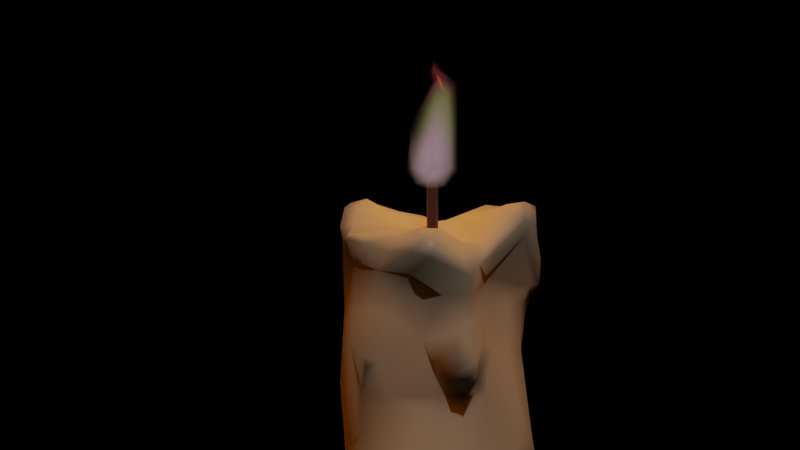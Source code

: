 # Source: mum_1.4.blend  (saved by Blender 2.80.75; exported with 4.5.12 LTS)
import bpy
from mathutils import Matrix  # noqa: F401  (used for matrix-valued properties, if any)

bpy.ops.wm.read_factory_settings(use_empty=True)
scene = bpy.context.scene
scene.name = 'Scene'

# ---- collections
col_collection = bpy.data.collections.new('Collection'); scene.collection.children.link(col_collection)

# ---- materials (node trees are filled in below, after node groups)
mat_material = bpy.data.materials.new('Material')
mat_material.alpha_threshold = 0.0
mat_material.line_color = (0.0, 0.0, 0.0, 1.0)
mat_material_004 = bpy.data.materials.new('Material.004')
mat_material_002 = bpy.data.materials.new('Material.002')

# ---- material node trees
mat_material.use_nodes = True; mat_material.node_tree.nodes.clear()
_N = mat_material.node_tree.nodes; _L = mat_material.node_tree.links
n0 = _N.new('ShaderNodeOutputMaterial'); n0.name = 'Material Output'; n0.location = (300, 300)
n1 = _N.new('ShaderNodeBsdfPrincipled'); n1.name = 'Principled BSDF'; n1.location = (10, 300)
n1.distribution = 'GGX'
n1.subsurface_method = 'BURLEY'
n1.inputs[0].default_value = (1.0, 0.9199, 0.7026, 1.0)
n1.inputs[2].default_value = 0.4
n1.inputs[3].default_value = 1.45
n1.inputs[27].default_value = (0.0, 0.0, 0.0, 1.0)
n1.inputs[28].default_value = 1.0
_L.new(n1.outputs[0], n0.inputs[0])
n0.is_active_output = True
mat_material_004.use_nodes = True; mat_material_004.node_tree.nodes.clear()
_N = mat_material_004.node_tree.nodes; _L = mat_material_004.node_tree.links
n0 = _N.new('ShaderNodeOutputMaterial'); n0.name = 'Material Output'; n0.location = (319, 300)
n1 = _N.new('ShaderNodeBsdfPrincipled'); n1.name = 'Principled BSDF'; n1.location = (29, 300)
n1.distribution = 'GGX'
n1.subsurface_method = 'BURLEY'
n1.inputs[0].default_value = (0.04746, 0.0346, 0.0778, 1.0)
n1.inputs[3].default_value = 1.45
n1.inputs[27].default_value = (0.0, 0.0, 0.0, 1.0)
n1.inputs[28].default_value = 1.0
_L.new(n1.outputs[0], n0.inputs[0])
n0.is_active_output = True
mat_material_002.use_nodes = True; mat_material_002.node_tree.nodes.clear()
_N = mat_material_002.node_tree.nodes; _L = mat_material_002.node_tree.links
n0 = _N.new('ShaderNodeEmission'); n0.name = 'Emission'; n0.location = (502, 344)
n1 = _N.new('ShaderNodeBsdfTransparent'); n1.name = 'Transparent BSDF'; n1.location = (533, 207)
n2 = _N.new('ShaderNodeValToRGB'); n2.name = 'ColorRamp'; n2.location = (175, 350)
while len(n2.color_ramp.elements) > 1: n2.color_ramp.elements.remove(n2.color_ramp.elements[-1])
n2.color_ramp.elements[0].position = 0.01761; n2.color_ramp.elements[0].color = (0.1251, 0.07746, 0.1349, 1.0)
_e = n2.color_ramp.elements.new(0.08803); _e.color = (1.0, 0.5998, 0.7061, 1.0)
_e = n2.color_ramp.elements.new(0.1549); _e.color = (0.677, 0.6435, 0.2638, 1.0)
_e = n2.color_ramp.elements.new(0.2218); _e.color = (0.5, 0.1211, 0.1482, 1.0)
_e = n2.color_ramp.elements.new(0.3134); _e.color = (1.0, 0.001225, 0.0, 1.0)
n3 = _N.new('ShaderNodeTexWave'); n3.name = 'Wave Texture'; n3.location = (-359, 297)
n3.bands_direction = 'DIAGONAL'
n3.rings_direction = 'SPHERICAL'
n3.wave_profile = 'SAW'
n3.inputs[1].default_value = 0.1
n3.inputs[2].default_value = -6.55
n3.inputs[4].default_value = -0.2
n4 = _N.new('ShaderNodeMapping'); n4.name = 'Mapping'; n4.location = (-105, 304)
n4.inputs[3].default_value = (0.7, 3.3, -0.7)
n5 = _N.new('ShaderNodeOutputMaterial'); n5.name = 'Material Output'; n5.location = (1242, 351)
n6 = _N.new('ShaderNodeMixShader'); n6.name = 'Mix Shader'; n6.location = (754, 350)
n7 = _N.new('ShaderNodeBsdfTransparent'); n7.name = 'Transparent BSDF.001'; n7.location = (773, 213)
n8 = _N.new('ShaderNodeVolumeScatter'); n8.name = 'Volume Scatter'; n8.location = (993, 222)
n8.width = 140
n8.inputs[0].default_value = (0.8, 0.451, 0.2806, 1.0)
n8.inputs[1].default_value = 0.1
n9 = _N.new('ShaderNodeMixShader'); n9.name = 'Mix Shader.001'; n9.location = (974, 352)
n10 = _N.new('ShaderNodeLayerWeight'); n10.name = 'Layer Weight'; n10.location = (470, 484)
n10.inputs[0].default_value = 0.85
n11 = _N.new('ShaderNodeLayerWeight'); n11.name = 'Layer Weight.001'; n11.location = (747, 494)
n11.inputs[0].default_value = 0.9
_L.new(n3.outputs[1], n4.inputs[0])
_L.new(n2.outputs[0], n0.inputs[0])
_L.new(n0.outputs[0], n6.inputs[1])
_L.new(n6.outputs[0], n9.inputs[1])
_L.new(n1.outputs[0], n6.inputs[2])
_L.new(n4.outputs[0], n2.inputs[0])
_L.new(n10.outputs[1], n6.inputs[0])
_L.new(n9.outputs[0], n5.inputs[0])
_L.new(n7.outputs[0], n9.inputs[2])
_L.new(n11.outputs[0], n9.inputs[0])
n5.is_active_output = True

# ---- world
world_world = bpy.data.worlds.new('World'); scene.world = world_world
world_world.use_nodes = True; world_world.node_tree.nodes.clear()
_N = world_world.node_tree.nodes; _L = world_world.node_tree.links
n0 = _N.new('ShaderNodeOutputWorld'); n0.name = 'World Output'; n0.location = (300, 300)
n1 = _N.new('ShaderNodeBackground'); n1.name = 'Background'; n1.location = (10, 300)
n1.inputs[0].default_value = (0.0, 0.0, 0.0, 1.0)
_L.new(n1.outputs[0], n0.inputs[0])
n0.is_active_output = True
world_world.color = (0.05088, 0.05088, 0.05088)
world_world.use_sun_shadow = False
world_world.sun_shadow_jitter_overblur = 0.0

# ---- cameras
cam_camera = bpy.data.cameras.new('Camera')
cam_camera.clip_end = 100.0
cam_camera.ortho_scale = 7.314

# ---- lights
light_sun = bpy.data.lights.new('Sun', 'SUN')
light_sun.transmission_factor = 0.0
light_sun.energy = 0.34
light_sun.shadow_soft_size = 0.125
light_point = bpy.data.lights.new('Point', 'POINT')
light_point.color = (0.5781, 0.1599, 0.0)
light_point.transmission_factor = 0.0
light_point.energy = 1000.0
light_point.shadow_soft_size = 4.75
light_point.shadow_maximum_resolution = 0.006
light_point.use_absolute_resolution = True

# ---- meshes
me_cube = bpy.data.meshes.new('Cube')
me_cube.from_pydata([(0.07837, 0.8527, 3.85), (0.6568, 0.09018, -2.56), (0.4486, 0.196, -3.214), (0.2209, 0.5097, -3.239), (0.3234, 0.6817, -2.608), (-0.6556, 0.3764, 2.654), (-0.6436, 0.3405, -1.438), (-0.3946, 0.6595, 2.72), (-0.7129, 0.01539, 0.5481), (-0.6071, 0.4598, 1.36), (-0.4249, 0.6971, -3.083), (-0.5264, 0.5258, -1.904), (-0.4288, 0.6223, -1.105), (-0.07239, 0.7429, -1.259), (0.6184, -0.2058, -2.561), (0.5361, 0.5124, -1.523), (0.5048, 0.5271, -1.064), (0.4894, -0.4054, -2.428), (0.03663, 0.8854, 4.079), (-0.03144, -0.6097, -0.4364), (0.2228, -0.5559, -0.8374), (0.7186, -0.02596, 0.4698), (0.6633, -0.2557, 0.4548), (0.3559, 0.6196, 4.377), (-0.6613, 0.1197, -2.077), (-0.2474, 0.7244, -1.081), (0.2155, 0.7087, -1.28), (0.6702, -0.315, 1.707), (0.6327, 0.3822, 0.2178), (0.5802, 0.4631, 0.3358), (0.1191, 0.7163, 0.8682), (-0.51, 0.439, -3.25), (-0.6344, -0.2929, 0.3999), (-0.5553, -0.4702, 0.9975), (-0.7159, 0.006506, 2.965), (0.4582, -0.5675, 2.963), (-0.1553, 0.7266, 3.334), (0.1422, 0.6853, 3.36), (-0.0467, 0.7535, 3.617), (0.6245, -0.3403, 3.51), (0.5436, -0.4913, 3.555), (0.1363, 0.7074, 3.675), (-0.2087, 0.2587, 4.489), (-0.2877, 0.09486, 4.364), (-0.4523, 0.3916, 4.589), (-0.3858, -0.2638, 4.576), (-0.4997, -0.569, 4.341), (0.2954, 0.5823, 3.672), (0.8653, -0.2018, 3.946), (0.05737, -0.4563, 4.45), (0.4798, -0.5648, 4.155), (0.3674, 0.1979, 4.138), (0.08309, -0.3199, 4.346), (0.5966, -0.4496, 3.854), (0.3134, -0.3078, 4.261), (0.3264, -0.1662, 4.251), (-0.1896, 0.7575, 3.835), (0.3321, -0.01925, 4.18), (0.7372, 0.03445, 3.637), (0.08395, 0.03668, 4.251), (-0.2859, 0.7619, 4.596), (0.9303, -0.02658, 3.946), (-0.26, -0.3377, 4.538), (0.1581, 0.4164, 4.403), (0.693, 0.2796, 3.651), (-0.2921, 0.7157, 4.101), (0.4791, 0.3531, 3.651), (0.7923, 0.2837, 3.137), (-0.3735, 0.05288, 4.487), (-0.3648, 0.791, 4.543), (-0.4208, 0.7337, 4.622), (-0.2145, 0.5501, 4.562), (0.4954, 0.5146, 4.156), (-0.6358, -0.2825, 4.441), (-0.3023, -0.54, 4.643), (-0.6885, 0.2565, 3.396), (0.8081, 0.1383, 3.024), (0.3559, 0.6423, 2.8), (-0.05179, -0.7027, 2.541), (-0.3528, 0.6724, 3.666), (0.2165, 0.7007, 2.363), (0.5318, 0.3711, 2.946), (0.3386, 0.6257, 1.767), (-0.4087, -0.6234, 2.256), (0.7065, 0.04216, 1.572), (0.8159, 0.2331, 3.016), (0.6961, 0.2736, 3.458), (0.4663, 0.3948, 3.841), (0.6439, -0.3153, 4.111), (-0.06733, -0.7451, 4.221), (-0.6222, 0.46, -3.168), (0.4085, -0.4746, -3.051), (-0.2184, -0.6876, -2.41), (0.5546, 0.6975, -2.969), (-0.5009, -0.4015, -2.385), (-0.08828, -0.4627, -2.941), (-0.2556, -0.5551, -2.712), (0.5888, -0.4276, -2.94), (-0.3355, -0.5892, -2.285), (0.3913, -0.802, -2.916), (0.5855, -0.6805, -2.903), (0.2728, -0.4623, -3.052), (-0.6079, -0.08292, -1.762), (0.6054, 0.5656, -3.038), (0.509, -0.7596, -2.912), (0.4889, -0.6018, -2.773), (-0.01559, -0.736, -2.357), (0.6663, -0.02659, 3.104), (-0.7209, 0.2203, 3.794), (0.1826, 0.03077, 4.114), (-0.2191, 0.01448, -3.307), (-0.583, 0.4748, 3.031), (-0.7044, -0.2217, 1.338), (-0.7265, 0.1423, 2.501), (-0.4612, -0.06836, 4.561), (-0.5137, -0.4827, -0.2995), (-0.5686, -0.2543, -0.8798), (-0.4989, -0.5051, 0.5988), (0.6883, -0.09298, 1.818), (-0.3809, -0.6693, 3.81), (-0.4229, -0.5694, 0.3162), (-0.2025, -0.6583, 0.9937), (-0.7392, 0.07891, 4.249), (-0.5713, 0.4762, 3.652), (-0.7502, -0.1219, 4.038), (-0.6679, 0.3559, 4.243), (0.6958, 0.2469, 1.161), (0.5409, 0.5117, -0.04899), (0.08053, 0.7332, -1.339), (0.6855, 0.2322, 1.903), (-0.6804, -0.04835, -1.417), (-0.7516, 0.05167, 0.9966), (0.3576, -0.7481, -2.818), (-0.3316, -0.02673, -3.268), (-0.714, -0.0007855, -2.589), (-0.5511, 0.1099, -3.261), (-0.1679, 0.7255, -2.777), (0.1803, 0.7481, -1.973), (-0.1921, 0.803, -0.5664), (-0.5921, 0.4055, -1.062), (0.5916, -0.1035, -1.918), (0.1299, 0.8401, -0.6478), (0.3035, 0.7167, -0.6175), (-0.0008858, 0.818, -0.6338), (0.09848, 0.8029, -0.5232), (-0.6484, 0.256, -0.9892), (0.1297, 0.799, -0.7059), (-0.4199, 0.6945, -0.3982), (0.1377, 0.7912, -0.1304), (0.1134, -0.6948, 1.888), (0.5804, -0.3915, 2.046), (-0.2556, 0.7183, 2.794), (0.6614, 0.005891, 2.178), (-0.3881, -0.5984, 4.56), (0.3043, -0.594, 2.211), (0.6205, -0.0994, 2.809), (0.1438, -0.6623, 2.218), (0.277, -0.7156, 3.373), (-0.337, -0.6673, 2.528), (0.1795, -0.6603, 0.8232), (0.6444, -0.3107, 1.638), (0.5919, -0.4112, 1.63), (0.4345, -0.5679, 1.646), (-0.07379, -0.6966, 1.387), (0.5548, -0.4736, 1.852), (0.6816, -0.1904, 1.177), (-0.1266, -0.7522, 3.073), (-0.6534, -0.3902, 3.346), (-0.5231, 0.5257, 4.494), (0.6376, -0.4525, 3.154), (0.6943, -0.3816, 3.984), (0.1185, 0.7945, 2.429), (-0.61, 0.4431, 4.363), (-0.7021, -0.03412, 4.382), (0.04305, 0.7658, 4.554), (0.3533, 0.5749, 3.207), (0.1251, 0.607, 4.508), (-0.2105, 0.8903, 4.582), (0.5968, 0.2268, 4.064), (0.2472, 0.7239, 4.205), (0.8965, -0.1094, 4.031), (-0.1545, 0.1226, 4.299), (-0.02939, 0.8733, 4.242), (-0.6163, -0.08316, 4.512), (0.5697, 0.3606, 3.337), (0.5919, 0.3964, 4.018), (0.106, 0.7816, 3.832), (0.6582, -0.1078, 3.306), (0.4916, 0.3803, 4.105), (-0.4083, 0.6313, 3.315), (0.008179, 0.7556, 2.744), (0.4854, 0.4255, 3.262), (0.7958, 0.2495, 3.77), (0.2007, -0.4088, 4.322), (-0.2581, 0.03256, 4.325), (-0.1043, 0.8772, 4.03), (0.3043, 0.3167, 4.169), (-0.39, 0.6808, 4.352), (-0.1834, 0.8249, 4.289), (0.2552, 0.01545, 4.082), (0.01062, 0.3348, 4.383), (0.5912, 0.4277, 3.974), (0.0604, -0.6194, 4.492), (-0.3284, 0.1342, 4.487), (-0.262, -0.187, 4.316), (0.0828, 0.2295, 4.178), (-0.07019, -0.01283, 4.322), (0.804, 0.1846, 3.898), (-0.4722, 0.1455, 4.444), (0.1241, -0.7596, 4.317), (0.9158, -0.06015, 3.884), (0.02704, -0.1163, 4.275), (0.232, -0.6324, 4.316), (0.1527, -0.7093, 4.071), (0.7475, -0.2087, 3.797), (0.1758, -0.04746, 4.161), (0.7618, -0.1472, 4.149), (0.5439, 0.04842, 4.198), (-0.09586, -0.5456, 4.61), (0.3821, -0.6353, 3.576), (0.3644, -0.704, 4.161), (0.3596, -0.6845, 4.194), (0.6518, -0.3089, 3.667), (0.1302, -0.7143, 3.602), (0.3567, -0.6354, 3.977), (0.3343, 0.723, 4.327), (-0.051, -0.7298, 4.523), (-0.4721, 0.5779, 4.643), (-0.3082, -0.6876, 4.35), (-0.2372, -0.6879, 4.613), (-0.1616, -0.2592, 4.295), (-0.458, -0.4677, 4.567), (-0.6237, 0.2202, 4.363), (-0.3469, -0.1859, 4.515), (-0.542, -0.196, 4.555), (-0.3217, -0.04836, 4.366), (-0.6225, -0.4612, 3.973), (-0.6025, -0.4404, 4.366), (-0.3775, 0.4826, 4.637), (-0.0741, 0.2415, 4.285), (0.1765, 0.1872, 4.126), (0.691, 0.1522, 2.977), (0.7755, 0.0008072, 4.122), (0.5701, -0.5546, 4.074), (0.5785, -0.5679, 3.201), (-0.04015, 0.3944, 4.468), (-0.7153, -0.255, 4.224), (0.7406, 0.3173, 3.873), (-0.4991, 0.5712, 4.339), (-0.7482, 0.07051, 3.682), (0.232, 0.7485, 2.614), (0.6576, 0.2853, 3.003), (0.2682, -0.6514, 1.961), (0.6366, 0.06431, 2.904), (-0.1967, -0.7265, 3.685), (0.4465, -0.659, 3.326), (0.6073, 0.1743, 2.728), (0.63, -0.2158, 2.565), (0.3267, -0.5846, 2.62), (0.5879, -0.5268, 3.118), (0.3963, 0.6045, 2.533), (0.5545, -0.3619, 2.697), (-0.1075, -0.7043, 2.153), (0.5023, -0.1785, 4.191), (-0.3411, -0.7041, 3.119), (0.6381, -0.4072, 1.722), (0.5502, -0.3792, 2.214), (-0.5033, -0.5656, 2.426), (-0.3313, -0.6539, 1.677), (-0.6728, -0.2868, 2.084), (0.7218, 0.104, 1.197), (-0.6456, -0.377, 2.735), (0.6378, -0.2875, 0.9356), (-0.4004, -0.5919, 1.074), (-0.5862, -0.4435, 2.016), (-0.7306, -0.009986, 1.619), (-0.4923, -0.5871, 2.88), (-0.6968, -0.2159, 2.793), (-0.4561, -0.598, 1.493), (0.5164, 0.6201, 0.06013), (0.43, 0.637, 0.233), (0.4391, 0.6263, -0.01562), (0.6247, 0.3795, 0.7963), (0.4559, 0.568, 0.9725), (0.5947, 0.5674, 0.008969), (0.3011, 0.6956, 0.5207), (0.4547, -0.5071, 0.5245), (0.5333, -0.4455, 0.9591), (-0.4215, -0.4354, -0.7399), (-0.2786, -0.551, -0.6234), (0.5189, 0.5159, 2.032), (0.3165, 0.6497, 0.9026), (-0.03207, 0.6976, 1.565), (0.6627, 0.221, -0.00717), (0.4409, -0.4387, -0.1867), (0.3651, -0.4711, -0.8505), (0.6001, -0.2285, -0.2175), (0.5976, -0.1711, -0.8759), (-0.1135, -0.576, -1.026), (0.3401, -0.5276, -1.269), (0.3005, -0.5988, 0.357), (-0.3303, -0.6232, -0.1492), (0.1804, -0.5925, -0.2371), (0.1184, -0.5821, -0.7908), (-0.03729, -0.6782, 0.2414), (0.2943, -0.5404, -1.839), (0.5672, -0.2576, -1.203), (0.3476, -0.5027, -2.066), (-0.07373, -0.6295, -1.578), (0.478, -0.3319, -2.018), (0.6714, -0.313, -2.827), (0.5971, -0.1324, -2.355), (0.1791, -0.7249, -2.837), (0.1666, -0.6624, -2.161), (0.6157, 0.3797, 0.00405), (0.4798, 0.5655, -0.4451), (0.346, 0.6963, -0.8249), (0.6239, 0.002363, -0.769), (0.6239, 0.2293, -0.7241), (0.6084, 0.3133, -1.096), (0.599, 0.3223, -2.421), (0.3796, 0.6419, -1.136), (0.6679, 0.1636, -1.438), (0.658, -0.03501, -1.345), (0.6165, 0.3723, -1.564), (0.6209, 0.1263, -2.234), (-0.7442, 0.1487, -2.484), (0.4626, 0.6295, -2.813), (0.5484, 0.4496, -2.47), (-0.1168, 0.7795, -1.923), (0.7189, 0.3198, -2.953), (0.6819, 0.2083, -3.052), (-0.3358, 0.6923, -1.555), (0.7091, -0.03033, -3.011), (-0.66, 0.4759, -2.397), (-0.4385, 0.6031, 1.271), (-0.5289, 0.5471, 1.796), (-0.2432, 0.6783, 1.448), (-0.09509, 0.7372, 0.746), (-0.704, 0.2526, 1.516), (-0.6582, 0.3795, 0.6141), (-0.4512, 0.6182, 0.5597), (-0.7023, 0.306, 0.9223), (-0.6947, 0.2606, 0.561), (-0.09367, 0.797, -0.03171), (-0.3209, 0.7111, 0.3798), (-0.6833, 0.331, -0.4726), (-0.5784, 0.5343, -0.3698), (-0.661, -0.03228, -0.9258), (-0.6306, -0.1417, -1.25), (-0.6737, 0.0684, -1.154), (-0.005894, 0.7357, 2.196), (-0.3809, 0.6399, 2.506), (-0.1721, 0.7128, 2.275), (-0.1059, 0.7934, 2.369), (-0.6749, 0.3402, 1.982), (-0.723, -0.06294, 2.439), (-0.5426, 0.5406, 2.582), (-0.5216, -0.5778, 3.55), (-0.6254, -0.4045, 1.463), (-0.671, 0.289, 2.93), (0.5803, -0.3595, 2.893), (-0.6267, -0.2609, -0.4734), (-0.7222, 0.171, -0.3784), (0.7547, 0.2122, 3.641), (0.7479, 0.1514, 3.372), (0.6113, 0.2328, 2.905), (0.06154, 0.8534, 4.451), (0.5959, -0.4932, -2.86), (0.7289, -0.04692, -2.951), (0.4052, -0.6824, -3.028), (-0.437, -0.4339, -2.611), (0.2703, -0.7197, -2.71), (0.3884, -0.6139, -2.598), (-0.1088, -0.1858, -3.196), (0.4659, -0.2311, -3.121), (0.1144, -0.2923, -3.128), (0.8378, 0.2283, -2.976), (0.7501, 0.06826, -2.83), (0.587, -0.3061, -3.018), (-0.6118, 0.3371, -1.866), (-0.7009, 0.1577, -1.516), (0.7265, 0.2394, -2.84), (0.4699, 0.5606, -2.538), (-0.4339, 0.669, -2.343), (0.5618, 0.5444, -2.783), (0.4389, 0.6596, -3.027), (-0.514, -0.3626, -1.565), (0.4067, 0.6815, -2.982), (-0.2943, -0.546, -1.563), (0.09747, 0.7818, -3.031), (0.8158, 0.1632, -3.032), (0.5595, 0.464, -3.07), (0.6864, 0.582, -2.957), (-0.2252, 0.7562, -3.096), (-0.09275, -0.7023, -2.617), (-0.404, -0.4779, -1.834), (0.6496, 0.4189, -2.841), (-0.6744, 0.09443, -3.093), (-0.2525, 0.729, -3.188), (0.2795, -0.718, -2.969), (0.6806, 0.4031, -2.956), (-0.5387, -0.2721, -1.859), (-0.6641, 0.5018, -3.061), (-0.4398, 0.6486, -3.189), (-0.7373, 0.4204, -2.921), (-0.5111, 0.6268, -2.804), (0.09569, 0.7493, -2.713), (-0.2459, 0.5683, -3.264), (0.145, 0.6968, -3.136), (-0.7416, 0.308, -3.074), (0.05893, 0.3795, -3.308), (-0.6867, 0.2492, -3.184), (-0.5177, 0.2286, -3.288), (-0.725, 0.292, -2.376), (0.2316, 0.2332, -3.295), (-0.6379, 0.1329, -1.773), (0.5054, -0.6098, -3.021), (-0.6279, -0.1495, -2.671), (-0.3801, -0.4544, -1.187), (0.1427, -0.572, -2.955), (0.149, -0.6157, -1.681), (0.8452, 0.09102, -2.966), (-0.0003288, 0.7987, 3.766), (-0.03674, 0.8886, 3.875), (0.1334, 0.8253, 4.363)], [], [(198, 195, 65), (195, 18, 424), (18, 425, 179), (424, 18, 0), (408, 399, 3), (383, 385, 327), (2, 415, 3), (407, 390, 394), (415, 411, 3), (135, 110, 133), (3, 411, 408), (410, 412, 398), (413, 408, 411), (31, 408, 413), (383, 327, 4), (10, 403, 406), (404, 408, 31), (90, 31, 412), (405, 406, 403), (392, 401, 331), (4, 15, 383), (1, 325, 311), (105, 368, 373), (348, 363, 145), (112, 275, 131), (363, 348, 362), (189, 111, 123), (275, 356, 113), (163, 149, 262), (121, 268, 278), (360, 34, 75), (356, 34, 113), (112, 359, 269), (33, 273, 278), (7, 352, 357), (275, 113, 339), (5, 357, 355), (336, 352, 335), (354, 351, 353), (352, 354, 353), (337, 352, 353), (380, 381, 6), (348, 350, 349), (381, 145, 6), (139, 6, 145), (288, 419, 298), (116, 348, 349), (419, 116, 349), (419, 389, 308), (12, 6, 139), (34, 356, 277), (346, 139, 145), (145, 363, 346), (138, 147, 345), (273, 120, 121), (275, 112, 356), (121, 304, 163), (343, 347, 346), (347, 341, 147), (345, 147, 341), (341, 347, 340), (335, 341, 9), (341, 340, 9), (345, 335, 337), (336, 335, 9), (131, 339, 342), (338, 337, 292), (345, 341, 335), (380, 6, 11), (332, 11, 12), (11, 332, 384), (25, 332, 12), (13, 332, 25), (137, 4, 407), (269, 356, 112), (34, 360, 113), (339, 113, 355), (128, 137, 329), (26, 321, 137), (128, 13, 143), (13, 128, 329), (26, 143, 146), (120, 301, 121), (338, 30, 148), (353, 351, 337), (338, 148, 344), (292, 337, 351), (343, 363, 8), (13, 25, 138), (6, 12, 11), (359, 33, 278), (343, 340, 347), (354, 352, 7), (139, 346, 347), (339, 9, 342), (342, 340, 343), (337, 335, 352), (12, 347, 147), (141, 146, 143), (147, 138, 25), (355, 336, 9), (357, 352, 336), (12, 147, 25), (344, 138, 345), (113, 360, 5), (255, 244, 40), (219, 53, 224), (33, 117, 120), (270, 165, 21), (82, 291, 30), (142, 315, 316), (320, 322, 325), (325, 322, 140), (319, 15, 16), (319, 317, 322), (319, 16, 318), (315, 314, 16), (314, 315, 127), (316, 315, 16), (314, 318, 16), (325, 140, 311), (313, 373, 307), (17, 311, 309), (313, 106, 372), (309, 307, 17), (421, 308, 106), (313, 307, 305), (309, 140, 306), (308, 303, 298), (306, 307, 309), (317, 297, 323), (421, 305, 299), (303, 299, 20), (19, 298, 303), (19, 304, 301), (302, 19, 303), (120, 115, 301), (289, 19, 301), (20, 302, 303), (302, 304, 19), (165, 22, 21), (305, 307, 299), (47, 186, 87), (20, 299, 295), (295, 299, 306), (87, 186, 179), (282, 126, 28), (228, 153, 46), (402, 396, 387), (95, 312, 96), (200, 42, 239), (244, 39, 40), (343, 131, 342), (0, 423, 424), (245, 200, 63), (228, 119, 254), (225, 23, 72), (302, 300, 159), (226, 229, 228), (175, 37, 47), (159, 300, 286), (223, 224, 213), (223, 219, 224), (30, 285, 148), (29, 280, 283), (314, 127, 284), (284, 29, 28), (281, 284, 127), (284, 279, 280), (159, 162, 252), (161, 165, 84), (265, 161, 27), (160, 84, 118), (265, 162, 161), (7, 189, 151), (162, 164, 252), (78, 262, 156), (84, 160, 161), (235, 43, 203, 68), (222, 58, 214), (406, 394, 10), (148, 280, 281), (107, 187, 253), (285, 291, 283), (281, 127, 315), (32, 117, 33), (131, 32, 112), (255, 219, 157), (266, 261, 258), (78, 156, 258), (148, 285, 280), (167, 277, 271), (36, 37, 250), (210, 192, 61), (149, 163, 159), (287, 22, 272), (154, 252, 164), (362, 116, 288), (358, 167, 276), (314, 28, 293), (288, 115, 362), (124, 249, 34), (34, 249, 75), (348, 116, 362), (363, 32, 8), (32, 363, 362), (423, 0, 186), (288, 289, 301), (18, 179, 0), (321, 316, 16), (305, 421, 313), (121, 301, 304), (15, 321, 16), (307, 306, 299), (351, 82, 292), (186, 47, 41), (300, 294, 286), (291, 82, 283), (292, 82, 30), (290, 126, 282), (21, 126, 270), (91, 110, 375), (126, 21, 28), (293, 28, 21), (21, 22, 296), (272, 22, 165), (294, 306, 296), (302, 294, 300), (317, 318, 21), (22, 294, 296), (26, 316, 321), (142, 316, 146), (296, 317, 21), (146, 141, 142), (280, 285, 283), (20, 294, 302), (295, 306, 294), (89, 254, 213), (32, 131, 8), (234, 231, 45), (231, 73, 237), (218, 62, 74), (63, 200, 196), (239, 42, 43), (75, 108, 123), (283, 290, 282), (72, 23, 188), (141, 144, 142), (144, 148, 142), (144, 141, 143), (246, 73, 173), (227, 168, 44), (233, 68, 45), (236, 46, 237), (215, 57, 199), (114, 68, 208), (74, 45, 231), (40, 219, 255), (185, 188, 178), (344, 144, 143), (122, 173, 232), (226, 209, 202), (344, 148, 144), (188, 51, 178), (195, 198, 182), (199, 57, 51), (122, 124, 246), (259, 244, 35), (70, 197, 248), (182, 177, 367), (172, 168, 248), (174, 425, 367), (23, 174, 176), (69, 197, 70), (174, 177, 60), (60, 70, 71), (198, 197, 69), (263, 54, 50), (263, 216, 217), (248, 168, 70), (69, 177, 198), (248, 197, 65), (86, 184, 66), (225, 174, 23), (191, 175, 47), (198, 65, 197), (425, 182, 367), (217, 57, 263), (382, 1, 378), (193, 52, 49), (106, 313, 421), (170, 243, 53), (55, 54, 263), (324, 320, 328), (47, 87, 66), (221, 50, 54), (216, 180, 242), (193, 212, 54), (224, 243, 220), (96, 92, 371), (72, 201, 225), (281, 279, 284), (180, 170, 48), (28, 314, 284), (177, 69, 60), (382, 320, 1), (37, 36, 38), (187, 222, 39), (86, 67, 184), (404, 31, 90), (425, 174, 225), (399, 10, 394), (215, 109, 59), (108, 249, 124), (206, 230, 211), (52, 215, 211), (240, 59, 109), (181, 205, 239), (66, 191, 47), (200, 239, 205), (172, 232, 168), (206, 211, 59), (71, 245, 174), (63, 176, 245), (194, 235, 204), (206, 194, 204), (212, 221, 54), (89, 209, 226), (218, 202, 49), (229, 218, 74), (153, 231, 46), (393, 93, 385), (247, 64, 87), (416, 102, 381), (132, 99, 104), (92, 96, 395), (220, 221, 212), (220, 209, 213), (62, 233, 45), (175, 77, 250), (55, 52, 54), (223, 213, 254), (226, 218, 229), (80, 250, 260), (62, 218, 49), (108, 125, 123), (248, 79, 123), (125, 122, 172), (73, 231, 234), (169, 244, 259), (166, 157, 223), (365, 187, 107), (89, 228, 254), (122, 108, 124), (85, 251, 67), (43, 181, 239), (332, 329, 384), (188, 63, 196), (42, 200, 245), (172, 248, 125), (203, 208, 68), (196, 200, 205), (88, 180, 216), (192, 247, 207), (54, 52, 193), (123, 125, 248), (45, 114, 234), (196, 240, 51), (52, 57, 215), (253, 366, 241), (38, 36, 56), (201, 87, 179), (386, 103, 392), (65, 79, 248), (366, 253, 256), (152, 155, 257), (37, 175, 250), (256, 155, 152), (259, 35, 169), (78, 158, 262), (52, 211, 230), (201, 247, 87), (155, 261, 257), (35, 255, 258), (290, 81, 129), (251, 366, 81), (187, 39, 169), (196, 51, 188), (260, 250, 77), (365, 86, 364), (78, 166, 158), (154, 266, 258), (393, 103, 93), (190, 36, 250), (256, 152, 129), (24, 416, 380), (255, 35, 244), (110, 135, 413), (101, 400, 420), (380, 416, 381), (38, 423, 41), (171, 250, 80), (188, 185, 72), (57, 52, 55), (125, 108, 122), (232, 44, 168), (208, 173, 183), (205, 206, 59), (240, 109, 199), (191, 81, 77), (11, 384, 334), (122, 246, 173), (64, 192, 364), (201, 185, 247), (371, 398, 96), (187, 365, 58), (232, 172, 122), (190, 354, 151), (251, 184, 67), (266, 154, 164), (361, 253, 187), (82, 351, 80), (156, 262, 149), (287, 161, 162), (264, 166, 254), (35, 261, 361), (82, 80, 260), (258, 156, 154), (266, 150, 152), (27, 160, 118), (254, 166, 223), (164, 150, 266), (118, 152, 27), (194, 206, 181), (241, 76, 107), (42, 71, 238), (81, 366, 256), (158, 166, 264), (231, 153, 74), (152, 257, 266), (81, 256, 129), (253, 155, 256), (351, 171, 80), (169, 39, 244), (84, 129, 118), (274, 278, 268), (267, 158, 276), (190, 171, 354), (155, 361, 261), (264, 254, 119), (214, 53, 222), (78, 255, 157), (192, 210, 364), (67, 76, 85), (171, 190, 250), (264, 358, 276), (180, 88, 170), (214, 210, 53), (356, 269, 277), (210, 48, 53), (238, 44, 203), (238, 203, 42), (23, 63, 188), (271, 267, 276), (274, 83, 267), (84, 126, 129), (262, 268, 163), (268, 262, 83), (165, 270, 84), (271, 269, 274), (359, 274, 269), (274, 359, 278), (165, 161, 272), (83, 274, 268), (164, 265, 27), (167, 124, 277), (358, 119, 46), (67, 86, 365), (192, 207, 61), (48, 61, 180), (61, 48, 210), (364, 210, 58), (64, 364, 86), (192, 64, 247), (185, 178, 207), (185, 207, 247), (179, 225, 201), (179, 425, 225), (330, 382, 377), (415, 375, 110), (401, 397, 330), (396, 402, 94), (333, 375, 2), (419, 349, 387), (370, 91, 417), (91, 370, 101), (17, 373, 368), (397, 382, 330), (370, 104, 99), (420, 95, 101), (311, 17, 14), (333, 368, 97), (53, 48, 170), (17, 310, 14), (105, 100, 368), (91, 375, 379), (243, 50, 220), (330, 377, 391), (1, 320, 325), (91, 379, 97), (386, 392, 3), (379, 375, 333), (89, 213, 209), (10, 404, 403), (405, 326, 414), (374, 133, 110), (95, 374, 376), (103, 393, 401), (331, 330, 391), (94, 402, 134), (422, 378, 369), (236, 167, 358), (422, 377, 378), (397, 401, 393), (102, 416, 24), (400, 99, 312), (403, 90, 410), (333, 369, 310), (379, 333, 97), (124, 167, 246), (376, 110, 91), (24, 402, 102), (105, 373, 132), (95, 133, 374), (397, 393, 385), (397, 383, 328), (388, 390, 4), (99, 132, 312), (403, 404, 90), (136, 406, 384), (400, 312, 420), (31, 413, 412), (405, 403, 410), (2, 375, 415), (397, 320, 382), (136, 407, 394), (102, 387, 130), (380, 11, 334), (390, 409, 399), (418, 94, 134), (414, 334, 405), (326, 405, 410), (349, 130, 387), (422, 333, 391), (395, 106, 92), (372, 106, 312), (395, 312, 106), (411, 110, 413), (106, 308, 92), (372, 373, 313), (14, 378, 1), (320, 397, 328), (14, 310, 378), (383, 397, 385), (391, 333, 331), (369, 333, 422), (98, 92, 389), (422, 391, 377), (384, 406, 334), (38, 56, 423), (424, 56, 195), (424, 423, 56), (409, 386, 3), (392, 2, 3), (399, 409, 3), (413, 135, 412), (404, 399, 408), (368, 310, 17), (310, 368, 333), (331, 333, 2), (124, 34, 277), (111, 7, 357), (5, 360, 111), (7, 151, 354), (120, 273, 33), (336, 355, 357), (350, 381, 130), (145, 381, 350), (350, 130, 349), (145, 350, 348), (33, 359, 112), (8, 131, 343), (346, 363, 343), (345, 338, 344), (342, 9, 340), (339, 131, 275), (32, 33, 112), (136, 384, 329), (121, 278, 273), (13, 329, 332), (189, 79, 36), (328, 383, 15), (329, 137, 407), (111, 189, 7), (26, 137, 128), (137, 321, 4), (26, 128, 143), (322, 324, 319), (338, 345, 337), (351, 354, 171), (53, 219, 40), (13, 138, 143), (75, 123, 111), (355, 113, 5), (419, 288, 116), (111, 357, 5), (12, 139, 347), (138, 344, 143), (185, 201, 72), (355, 9, 339), (195, 56, 65), (178, 51, 217), (323, 140, 322), (15, 319, 324), (324, 322, 320), (322, 317, 323), (318, 317, 319), (293, 318, 314), (307, 373, 17), (308, 421, 303), (298, 419, 308), (303, 421, 299), (298, 19, 289), (288, 298, 289), (115, 288, 301), (304, 302, 159), (297, 306, 323), (153, 229, 74), (229, 153, 228), (226, 228, 89), (294, 22, 286), (246, 236, 237), (287, 286, 22), (338, 292, 30), (49, 202, 193), (29, 283, 282), (148, 281, 142), (28, 29, 282), (29, 284, 280), (287, 162, 286), (286, 162, 159), (252, 149, 159), (163, 304, 159), (27, 161, 160), (40, 39, 222), (129, 152, 118), (265, 164, 162), (53, 40, 222), (27, 152, 150), (32, 115, 120), (252, 156, 149), (115, 32, 362), (271, 276, 167), (360, 75, 111), (241, 251, 85), (120, 117, 32), (423, 186, 41), (324, 328, 15), (0, 179, 186), (425, 18, 182), (310, 369, 378), (21, 318, 293), (285, 30, 291), (146, 316, 26), (317, 296, 297), (20, 295, 294), (306, 297, 296), (46, 231, 237), (281, 315, 142), (49, 52, 230), (44, 208, 203), (183, 73, 234), (238, 71, 70), (364, 58, 365), (217, 242, 178), (199, 109, 215), (242, 217, 216), (238, 227, 44), (41, 37, 38), (70, 168, 227), (176, 63, 23), (227, 238, 70), (174, 60, 71), (195, 182, 18), (177, 182, 198), (309, 311, 140), (306, 140, 323), (61, 207, 242), (55, 263, 57), (249, 108, 75), (245, 176, 174), (50, 221, 220), (216, 263, 88), (243, 170, 88), (88, 50, 243), (212, 193, 202), (202, 209, 212), (53, 243, 224), (281, 280, 279), (387, 396, 389), (173, 73, 183), (81, 191, 251), (251, 191, 184), (242, 207, 178), (114, 45, 68), (62, 45, 74), (234, 114, 183), (204, 233, 62), (62, 230, 204), (203, 43, 42), (215, 59, 211), (235, 68, 204), (204, 230, 206), (173, 208, 232), (46, 119, 228), (418, 398, 371), (260, 77, 81), (387, 389, 419), (62, 49, 230), (68, 233, 204), (202, 218, 226), (79, 65, 56), (107, 253, 241), (208, 183, 114), (181, 206, 205), (79, 56, 36), (199, 51, 240), (43, 235, 194), (41, 47, 37), (236, 246, 167), (79, 189, 123), (194, 181, 43), (71, 42, 245), (240, 196, 205), (410, 90, 412), (87, 64, 66), (57, 217, 51), (64, 86, 66), (4, 321, 15), (361, 155, 253), (258, 261, 35), (36, 151, 189), (361, 187, 169), (166, 78, 157), (184, 191, 66), (102, 402, 387), (330, 331, 401), (372, 132, 373), (58, 222, 187), (4, 390, 407), (77, 175, 191), (290, 283, 82), (36, 190, 151), (4, 327, 388), (266, 257, 261), (255, 78, 258), (27, 150, 164), (126, 290, 129), (237, 73, 246), (290, 260, 81), (205, 59, 240), (82, 260, 290), (158, 83, 262), (156, 252, 154), (232, 208, 44), (158, 264, 276), (177, 174, 367), (169, 35, 361), (264, 119, 358), (236, 358, 46), (220, 212, 209), (219, 223, 157), (267, 83, 158), (161, 287, 272), (270, 126, 84), (271, 277, 269), (121, 163, 268), (271, 274, 267), (241, 366, 251), (214, 58, 210), (67, 365, 76), (85, 76, 241), (107, 76, 365), (135, 96, 398), (418, 371, 94), (374, 110, 376), (100, 105, 104), (14, 1, 311), (381, 102, 130), (2, 392, 331), (388, 93, 386), (105, 132, 104), (101, 376, 91), (213, 224, 220), (388, 409, 390), (96, 133, 95), (396, 94, 98), (88, 263, 50), (134, 410, 398), (98, 389, 396), (386, 93, 103), (96, 312, 395), (376, 101, 95), (388, 327, 93), (406, 405, 334), (96, 135, 133), (400, 101, 370), (402, 24, 326), (329, 407, 136), (242, 180, 61), (411, 415, 110), (400, 370, 99), (386, 409, 388), (414, 380, 334), (402, 326, 134), (134, 326, 410), (24, 380, 414), (103, 401, 392), (136, 394, 406), (412, 135, 398), (404, 10, 399), (97, 417, 91), (308, 389, 92), (414, 326, 24), (399, 394, 390), (418, 134, 398), (132, 372, 312), (312, 95, 420), (385, 93, 327), (94, 371, 92), (417, 97, 100), (92, 98, 94), (368, 100, 97), (378, 377, 382), (60, 69, 70), (104, 370, 417, 100)])
me_cube.polygons.foreach_set('use_smooth', [True] * 846)
_uv = me_cube.uv_layers.new(name='UVMap')
_uv.uv.foreach_set('vector', [0.0, 0.0, 0.0, 0.0, 0.0, 0.0, 0.0, 0.0, 0.0, 0.0, 0.0, 0.0, 0.0, 0.0, 0.0, 0.0, 0.0, 0.0, 0.0, 0.0, 0.0, 0.0, 0.0, 0.0, 0.0, 0.0, 0.0, 0.0, 0.0, 0.0, 0.0, 0.0, 0.0, 0.0, 0.0, 0.0, 0.0, 0.0, 0.0, 0.0, 0.0, 0.0, 0.0, 0.0, 0.0, 0.0, 0.0, 0.0, 0.0, 0.0, 0.0, 0.0, 0.0, 0.0, 0.0, 0.0, 0.0, 0.0, 0.0, 0.0, 0.0, 0.0, 0.0, 0.0, 0.0, 0.0, 0.0, 0.0, 0.0, 0.0, 0.0, 0.0, 0.0, 0.0, 0.0, 0.0, 0.0, 0.0, 0.0, 0.0, 0.0, 0.0, 0.0, 0.0, 0.0, 0.0, 0.0, 0.0, 0.0, 0.0, 0.0, 0.0, 0.0, 0.0, 0.0, 0.0, 0.0, 0.0, 0.0, 0.0, 0.0, 0.0, 0.0, 0.0, 0.0, 0.0, 0.0, 0.0, 0.0, 0.0, 0.0, 0.0, 0.0, 0.0, 0.0, 0.0, 0.0, 0.0, 0.0, 0.0, 0.0, 0.0, 0.0, 0.0, 0.0, 0.0, 0.0, 0.0, 0.0, 0.0, 0.0, 0.0, 0.0, 0.0, 0.0, 0.0, 0.0, 0.0, 0.0, 0.0, 0.0, 0.0, 0.0, 0.0, 0.0, 0.0, 0.0, 0.0, 0.0, 0.0, 0.0, 0.0, 0.0, 0.0, 0.0, 0.0, 0.0, 0.0, 0.0, 0.0, 0.0, 0.0, 0.0, 0.0, 0.0, 0.0, 0.0, 0.0, 0.0, 0.0, 0.0, 0.0, 0.0, 0.0, 0.0, 0.0, 0.0, 0.0, 0.0, 0.0, 0.0, 0.0, 0.0, 0.0, 0.0, 0.0, 0.0, 0.0, 0.0, 0.0, 0.0, 0.0, 0.0, 0.0, 0.0, 0.0, 0.0, 0.0, 0.0, 0.0, 0.0, 0.0, 0.0, 0.0, 0.0, 0.0, 0.0, 0.0, 0.0, 0.0, 0.0, 0.0, 0.0, 0.0, 0.0, 0.0, 0.0, 0.0, 0.0, 0.0, 0.0, 0.0, 0.0, 0.0, 0.0, 0.0, 0.0, 0.0, 0.0, 0.0, 0.0, 0.0, 0.0, 0.0, 0.0, 0.0, 0.0, 0.0, 0.0, 0.0, 0.0, 0.0, 0.0, 0.0, 0.0, 0.0, 0.0, 0.0, 0.0, 0.0, 0.0, 0.0, 0.0, 0.0, 0.0, 0.0, 0.0, 0.0, 0.0, 0.0, 0.0, 0.0, 0.0, 0.0, 0.0, 0.0, 0.0, 0.0, 0.0, 0.0, 0.0, 0.0, 0.0, 0.0, 0.0, 0.0, 0.0, 0.0, 0.0, 0.0, 0.0, 0.0, 0.0, 0.0, 0.0, 0.0, 0.0, 0.0, 0.0, 0.0, 0.0, 0.0, 0.0, 0.0, 0.0, 0.0, 0.0, 0.0, 0.0, 0.0, 0.0, 0.0, 0.0, 0.0, 0.0, 0.0, 0.0, 0.0, 0.0, 0.0, 0.0, 0.0, 0.0, 0.0, 0.0, 0.0, 0.0, 0.0, 0.0, 0.0, 0.0, 0.0, 0.0, 0.0, 0.0, 0.0, 0.0, 0.0, 0.0, 0.0, 0.0, 0.0, 0.0, 0.0, 0.0, 0.0, 0.0, 0.0, 0.0, 0.0, 0.0, 0.0, 0.0, 0.0, 0.0, 0.0, 0.0, 0.0, 0.0, 0.0, 0.0, 0.0, 0.0, 0.0, 0.0, 0.0, 0.0, 0.0, 0.0, 0.0, 0.0, 0.0, 0.0, 0.0, 0.0, 0.0, 0.0, 0.0, 0.0, 0.0, 0.0, 0.0, 0.0, 0.0, 0.0, 0.0, 0.0, 0.0, 0.0, 0.0, 0.0, 0.0, 0.0, 0.0, 0.0, 0.0, 0.0, 0.0, 0.0, 0.0, 0.0, 0.0, 0.0, 0.0, 0.0, 0.0, 0.0, 0.0, 0.0, 0.0, 0.0, 0.0, 0.0, 0.0, 0.0, 0.0, 0.0, 0.0, 0.0, 0.0, 0.0, 0.0, 0.0, 0.0, 0.0, 0.0, 0.0, 0.0, 0.0, 0.0, 0.0, 0.0, 0.0, 0.0, 0.0, 0.0, 0.0, 0.0, 0.0, 0.0, 0.0, 0.0, 0.0, 0.0, 0.0, 0.0, 0.0, 0.0, 0.0, 0.0, 0.0, 0.0, 0.0, 0.0, 0.0, 0.0, 0.0, 0.0, 0.0, 0.0, 0.0, 0.0, 0.0, 0.0, 0.0, 0.0, 0.0, 0.0, 0.0, 0.0, 0.0, 0.0, 0.0, 0.0, 0.0, 0.0, 0.0, 0.0, 0.0, 0.0, 0.0, 0.0, 0.0, 0.0, 0.0, 0.0, 0.0, 0.0, 0.0, 0.0, 0.0, 0.0, 0.0, 0.0, 0.0, 0.0, 0.0, 0.0, 0.0, 0.0, 0.0, 0.0, 0.0, 0.0, 0.0, 0.0, 0.0, 0.0, 0.0, 0.0, 0.0, 0.0, 0.0, 0.0, 0.0, 0.0, 0.0, 0.0, 0.0, 0.0, 0.0, 0.0, 0.0, 0.0, 0.0, 0.0, 0.0, 0.0, 0.0, 0.0, 0.0, 0.0, 0.0, 0.0, 0.0, 0.0, 0.0, 0.0, 0.0, 0.0, 0.0, 0.0, 0.0, 0.0, 0.0, 0.0, 0.0, 0.0, 0.0, 0.0, 0.0, 0.0, 0.0, 0.0, 0.0, 0.0, 0.0, 0.0, 0.0, 0.0, 0.0, 0.0, 0.0, 0.0, 0.0, 0.0, 0.0, 0.0, 0.0, 0.0, 0.0, 0.0, 0.0, 0.0, 0.0, 0.0, 0.0, 0.0, 0.0, 0.0, 0.0, 0.0, 0.0, 0.0, 0.0, 0.0, 0.0, 0.0, 0.0, 0.0, 0.0, 0.0, 0.0, 0.0, 0.0, 0.0, 0.0, 0.0, 0.0, 0.0, 0.0, 0.0, 0.0, 0.0, 0.0, 0.0, 0.0, 0.0, 0.0, 0.0, 0.0, 0.0, 0.0, 0.0, 0.0, 0.0, 0.0, 0.0, 0.0, 0.0, 0.0, 0.0, 0.0, 0.0, 0.0, 0.0, 0.0, 0.0, 0.0, 0.0, 0.0, 0.0, 0.0, 0.0, 0.0, 0.0, 0.0, 0.0, 0.0, 0.0, 0.0, 0.0, 0.0, 0.0, 0.0, 0.0, 0.0, 0.0, 0.0, 0.0, 0.0, 0.0, 0.0, 0.0, 0.0, 0.0, 0.0, 0.0, 0.0, 0.0, 0.0, 0.0, 0.0, 0.0, 0.0, 0.0, 0.0, 0.0, 0.0, 0.0, 0.0, 0.0, 0.0, 0.0, 0.0, 0.0, 0.0, 0.0, 0.0, 0.0, 0.0, 0.0, 0.0, 0.0, 0.0, 0.0, 0.0, 0.0, 0.0, 0.0, 0.0, 0.0, 0.0, 0.0, 0.0, 0.0, 0.0, 0.0, 0.0, 0.0, 0.0, 0.0, 0.0, 0.0, 0.0, 0.0, 0.0, 0.0, 0.0, 0.0, 0.0, 0.0, 0.0, 0.0, 0.0, 0.0, 0.0, 0.0, 0.0, 0.0, 0.0, 0.0, 0.0, 0.0, 0.0, 0.0, 0.0, 0.0, 0.0, 0.0, 0.0, 0.0, 0.0, 0.0, 0.0, 0.0, 0.0, 0.0, 0.0, 0.0, 0.0, 0.0, 0.0, 0.0, 0.0, 0.0, 0.0, 0.0, 0.0, 0.0, 0.0, 0.0, 0.0, 0.0, 0.0, 0.0, 0.0, 0.0, 0.0, 0.0, 0.0, 0.0, 0.0, 0.0, 0.0, 0.0, 0.0, 0.0, 0.0, 0.0, 0.0, 0.0, 0.0, 0.0, 0.0, 0.0, 0.0, 0.0, 0.0, 0.0, 0.0, 0.0, 0.0, 0.0, 0.0, 0.0, 0.0, 0.0, 0.0, 0.0, 0.0, 0.0, 0.0, 0.0, 0.0, 0.0, 0.0, 0.0, 0.0, 0.0, 0.0, 0.0, 0.0, 0.0, 0.0, 0.0, 0.0, 0.0, 0.0, 0.0, 0.0, 0.0, 0.0, 0.0, 0.0, 0.0, 0.0, 0.0, 0.0, 0.0, 0.0, 0.0, 0.0, 0.0, 0.0, 0.0, 0.0, 0.0, 0.0, 0.0, 0.0, 0.0, 0.0, 0.0, 0.0, 0.0, 0.0, 0.0, 0.0, 0.0, 0.0, 0.0, 0.0, 0.0, 0.0, 0.0, 0.0, 0.0, 0.0, 0.0, 0.0, 0.0, 0.0, 0.0, 0.0, 0.0, 0.0, 0.0, 0.0, 0.0, 0.0, 0.0, 0.0, 0.0, 0.0, 0.0, 0.0, 0.0, 0.0, 0.0, 0.0, 0.0, 0.0, 0.0, 0.0, 0.0, 0.0, 0.0, 0.0, 0.0, 0.0, 0.0, 0.0, 0.0, 0.0, 0.0, 0.0, 0.0, 0.0, 0.0, 0.0, 0.0, 0.0, 0.0, 0.0, 0.0, 0.0, 0.0, 0.0, 0.0, 0.0, 0.0, 0.0, 0.0, 0.0, 0.0, 0.0, 0.0, 0.0, 0.0, 0.0, 0.0, 0.0, 0.0, 0.0, 0.0, 0.0, 0.0, 0.0, 0.0, 0.0, 0.0, 0.0, 0.0, 0.0, 0.0, 0.0, 0.0, 0.0, 0.0, 0.0, 0.0, 0.0, 0.0, 0.0, 0.0, 0.0, 0.0, 0.0, 0.0, 0.0, 0.0, 0.0, 0.0, 0.0, 0.0, 0.0, 0.0, 0.0, 0.0, 0.0, 0.0, 0.0, 0.0, 0.0, 0.0, 0.0, 0.0, 0.0, 0.0, 0.0, 0.0, 0.0, 0.0, 0.0, 0.0, 0.0, 0.0, 0.0, 0.0, 0.0, 0.0, 0.0, 0.0, 0.0, 0.0, 0.0, 0.0, 0.0, 0.0, 0.0, 0.0, 0.0, 0.0, 0.0, 0.0, 0.0, 0.0, 0.0, 0.0, 0.0, 0.0, 0.0, 0.0, 0.0, 0.0, 0.0, 0.0, 0.0, 0.0, 0.0, 0.0, 0.0, 0.0, 0.0, 0.0, 0.0, 0.0, 0.0, 0.0, 0.0, 0.0, 0.0, 0.0, 0.0, 0.0, 0.0, 0.0, 0.0, 0.0, 0.0, 0.0, 0.0, 0.0, 0.0, 0.0, 0.0, 0.0, 0.0, 0.0, 0.0, 0.0, 0.0, 0.0, 0.0, 0.0, 0.0, 0.0, 0.0, 0.0, 0.0, 0.0, 0.0, 0.0, 0.0, 0.0, 0.0, 0.0, 0.0, 0.0, 0.0, 0.0, 0.0, 0.0, 0.0, 0.0, 0.0, 0.0, 0.0, 0.0, 0.0, 0.0, 0.0, 0.0, 0.0, 0.0, 0.0, 0.0, 0.0, 0.0, 0.0, 0.0, 0.0, 0.0, 0.0, 0.0, 0.0, 0.0, 0.0, 0.0, 0.0, 0.0, 0.0, 0.0, 0.0, 0.0, 0.0, 0.0, 0.0, 0.0, 0.0, 0.0, 0.0, 0.0, 0.0, 0.0, 0.0, 0.0, 0.0, 0.0, 0.0, 0.0, 0.0, 0.0, 0.0, 0.0, 0.0, 0.0, 0.0, 0.0, 0.0, 0.0, 0.0, 0.0, 0.0, 0.0, 0.0, 0.0, 0.0, 0.0, 0.0, 0.0, 0.0, 0.0, 0.0, 0.0, 0.0, 0.0, 0.0, 0.0, 0.0, 0.0, 0.0, 0.0, 0.0, 0.0, 0.0, 0.0, 0.0, 0.0, 0.0, 0.0, 0.0, 0.0, 0.0, 0.0, 0.0, 0.0, 0.0, 0.0, 0.0, 0.0, 0.0, 0.0, 0.0, 0.0, 0.0, 0.0, 0.0, 0.0, 0.0, 0.0, 0.0, 0.0, 0.0, 0.0, 0.0, 0.0, 0.0, 0.0, 0.0, 0.0, 0.0, 0.0, 0.0, 0.0, 0.0, 0.0, 0.0, 0.0, 0.0, 0.0, 0.0, 0.0, 0.0, 0.0, 0.0, 0.0, 0.0, 0.0, 0.0, 0.0, 0.0, 0.0, 0.0, 0.0, 0.0, 0.0, 0.0, 0.0, 0.0, 0.0, 0.0, 0.0, 0.0, 0.0, 0.0, 0.0, 0.0, 0.0, 0.0, 0.0, 0.0, 0.0, 0.0, 0.0, 0.0, 0.0, 0.0, 0.0, 0.0, 0.0, 0.0, 0.0, 0.0, 0.0, 0.0, 0.0, 0.0, 0.0, 0.0, 0.0, 0.0, 0.0, 0.0, 0.0, 0.0, 0.0, 0.0, 0.0, 0.0, 0.0, 0.0, 0.0, 0.0, 0.0, 0.0, 0.0, 0.0, 0.0, 0.0, 0.0, 0.0, 0.0, 0.0, 0.0, 0.0, 0.0, 0.0, 0.0, 0.0, 0.0, 0.0, 0.0, 0.0, 0.0, 0.0, 0.0, 0.0, 0.0, 0.0, 0.0, 0.0, 0.0, 0.0, 0.0, 0.0, 0.0, 0.0, 0.0, 0.0, 0.0, 0.0, 0.0, 0.0, 0.0, 0.0, 0.0, 0.0, 0.0, 0.0, 0.0, 0.0, 0.0, 0.0, 0.0, 0.0, 0.0, 0.0, 0.0, 0.0, 0.0, 0.0, 0.0, 0.0, 0.0, 0.0, 0.0, 0.0, 0.0, 0.0, 0.0, 0.0, 0.0, 0.0, 0.0, 0.0, 0.0, 0.0, 0.0, 0.0, 0.0, 0.0, 0.0, 0.0, 0.0, 0.0, 0.0, 0.0, 0.0, 0.0, 0.0, 0.0, 0.0, 0.0, 0.0, 0.0, 0.0, 0.0, 0.0, 0.0, 0.0, 0.0, 0.0, 0.0, 0.0, 0.0, 0.0, 0.0, 0.0, 0.0, 0.0, 0.0, 0.0, 0.0, 0.0, 0.0, 0.0, 0.0, 0.0, 0.0, 0.0, 0.0, 0.0, 0.0, 0.0, 0.0, 0.0, 0.0, 0.0, 0.0, 0.0, 0.0, 0.0, 0.0, 0.0, 0.0, 0.0, 0.0, 0.0, 0.0, 0.0, 0.0, 0.0, 0.0, 0.0, 0.0, 0.0, 0.0, 0.0, 0.0, 0.0, 0.0, 0.0, 0.0, 0.0, 0.0, 0.0, 0.0, 0.0, 0.0, 0.0, 0.0, 0.0, 0.0, 0.0, 0.0, 0.0, 0.0, 0.0, 0.0, 0.0, 0.0, 0.0, 0.0, 0.0, 0.0, 0.0, 0.0, 0.0, 0.0, 0.0, 0.0, 0.0, 0.0, 0.0, 0.0, 0.0, 0.0, 0.0, 0.0, 0.0, 0.0, 0.0, 0.0, 0.0, 0.0, 0.0, 0.0, 0.0, 0.0, 0.0, 0.0, 0.0, 0.0, 0.0, 0.0, 0.0, 0.0, 0.0, 0.0, 0.0, 0.0, 0.0, 0.0, 0.0, 0.0, 0.0, 0.0, 0.0, 0.0, 0.0, 0.0, 0.0, 0.0, 0.0, 0.0, 0.0, 0.0, 0.0, 0.0, 0.0, 0.0, 0.0, 0.0, 0.0, 0.0, 0.0, 0.0, 0.0, 0.0, 0.0, 0.0, 0.0, 0.0, 0.0, 0.0, 0.0, 0.0, 0.0, 0.0, 0.0, 0.0, 0.0, 0.0, 0.0, 0.0, 0.0, 0.0, 0.0, 0.0, 0.0, 0.0, 0.0, 0.0, 0.0, 0.0, 0.0, 0.0, 0.0, 0.0, 0.0, 0.0, 0.0, 0.0, 0.0, 0.0, 0.0, 0.0, 0.0, 0.0, 0.0, 0.0, 0.0, 0.0, 0.0, 0.0, 0.0, 0.0, 0.0, 0.0, 0.0, 0.0, 0.0, 0.0, 0.0, 0.0, 0.0, 0.0, 0.0, 0.0, 0.0, 0.0, 0.0, 0.0, 0.0, 0.0, 0.0, 0.0, 0.0, 0.0, 0.0, 0.0, 0.0, 0.0, 0.0, 0.0, 0.0, 0.0, 0.0, 0.0, 0.0, 0.0, 0.0, 0.0, 0.0, 0.0, 0.0, 0.0, 0.0, 0.0, 0.0, 0.0, 0.0, 0.0, 0.0, 0.0, 0.0, 0.0, 0.0, 0.0, 0.0, 0.0, 0.0, 0.0, 0.0, 0.0, 0.0, 0.0, 0.0, 0.0, 0.0, 0.0, 0.0, 0.0, 0.0, 0.0, 0.0, 0.0, 0.0, 0.0, 0.0, 0.0, 0.0, 0.0, 0.0, 0.0, 0.0, 0.0, 0.0, 0.0, 0.0, 0.0, 0.0, 0.0, 0.0, 0.0, 0.0, 0.0, 0.0, 0.0, 0.0, 0.0, 0.0, 0.0, 0.0, 0.0, 0.0, 0.0, 0.0, 0.0, 0.0, 0.0, 0.0, 0.0, 0.0, 0.0, 0.0, 0.0, 0.0, 0.0, 0.0, 0.0, 0.0, 0.0, 0.0, 0.0, 0.0, 0.0, 0.0, 0.0, 0.0, 0.0, 0.0, 0.0, 0.0, 0.0, 0.0, 0.0, 0.0, 0.0, 0.0, 0.0, 0.0, 0.0, 0.0, 0.0, 0.0, 0.0, 0.0, 0.0, 0.0, 0.0, 0.0, 0.0, 0.0, 0.0, 0.0, 0.0, 0.0, 0.0, 0.0, 0.0, 0.0, 0.0, 0.0, 0.0, 0.0, 0.0, 0.0, 0.0, 0.0, 0.0, 0.0, 0.0, 0.0, 0.0, 0.0, 0.0, 0.0, 0.0, 0.0, 0.0, 0.0, 0.0, 0.0, 0.0, 0.0, 0.0, 0.0, 0.0, 0.0, 0.0, 0.0, 0.0, 0.0, 0.0, 0.0, 0.0, 0.0, 0.0, 0.0, 0.0, 0.0, 0.0, 0.0, 0.0, 0.0, 0.0, 0.0, 0.0, 0.0, 0.0, 0.0, 0.0, 0.0, 0.0, 0.0, 0.0, 0.0, 0.0, 0.0, 0.0, 0.0, 0.0, 0.0, 0.0, 0.0, 0.0, 0.0, 0.0, 0.0, 0.0, 0.0, 0.0, 0.0, 0.0, 0.0, 0.0, 0.0, 0.0, 0.0, 0.0, 0.0, 0.0, 0.0, 0.0, 0.0, 0.0, 0.0, 0.0, 0.0, 0.0, 0.0, 0.0, 0.0, 0.0, 0.0, 0.0, 0.0, 0.0, 0.0, 0.0, 0.0, 0.0, 0.0, 0.0, 0.0, 0.0, 0.0, 0.0, 0.0, 0.0, 0.0, 0.0, 0.0, 0.0, 0.0, 0.0, 0.0, 0.0, 0.0, 0.0, 0.0, 0.0, 0.0, 0.0, 0.0, 0.0, 0.0, 0.0, 0.0, 0.0, 0.0, 0.0, 0.0, 0.0, 0.0, 0.0, 0.0, 0.0, 0.0, 0.0, 0.0, 0.0, 0.0, 0.0, 0.0, 0.0, 0.0, 0.0, 0.0, 0.0, 0.0, 0.0, 0.0, 0.0, 0.0, 0.0, 0.0, 0.0, 0.0, 0.0, 0.0, 0.0, 0.0, 0.0, 0.0, 0.0, 0.0, 0.0, 0.0, 0.0, 0.0, 0.0, 0.0, 0.0, 0.0, 0.0, 0.0, 0.0, 0.0, 0.0, 0.0, 0.0, 0.0, 0.0, 0.0, 0.0, 0.0, 0.0, 0.0, 0.0, 0.0, 0.0, 0.0, 0.0, 0.0, 0.0, 0.0, 0.0, 0.0, 0.0, 0.0, 0.0, 0.0, 0.0, 0.0, 0.0, 0.0, 0.0, 0.0, 0.0, 0.0, 0.0, 0.0, 0.0, 0.0, 0.0, 0.0, 0.0, 0.0, 0.0, 0.0, 0.0, 0.0, 0.0, 0.0, 0.0, 0.0, 0.0, 0.0, 0.0, 0.0, 0.0, 0.0, 0.0, 0.0, 0.0, 0.0, 0.0, 0.0, 0.0, 0.0, 0.0, 0.0, 0.0, 0.0, 0.0, 0.0, 0.0, 0.0, 0.0, 0.0, 0.0, 0.0, 0.0, 0.0, 0.0, 0.0, 0.0, 0.0, 0.0, 0.0, 0.0, 0.0, 0.0, 0.0, 0.0, 0.0, 0.0, 0.0, 0.0, 0.0, 0.0, 0.0, 0.0, 0.0, 0.0, 0.0, 0.0, 0.0, 0.0, 0.0, 0.0, 0.0, 0.0, 0.0, 0.0, 0.0, 0.0, 0.0, 0.0, 0.0, 0.0, 0.0, 0.0, 0.0, 0.0, 0.0, 0.0, 0.0, 0.0, 0.0, 0.0, 0.0, 0.0, 0.0, 0.0, 0.0, 0.0, 0.0, 0.0, 0.0, 0.0, 0.0, 0.0, 0.0, 0.0, 0.0, 0.0, 0.0, 0.0, 0.0, 0.0, 0.0, 0.0, 0.0, 0.0, 0.0, 0.0, 0.0, 0.0, 0.0, 0.0, 0.0, 0.0, 0.0, 0.0, 0.0, 0.0, 0.0, 0.0, 0.0, 0.0, 0.0, 0.0, 0.0, 0.0, 0.0, 0.0, 0.0, 0.0, 0.0, 0.0, 0.0, 0.0, 0.0, 0.0, 0.0, 0.0, 0.0, 0.0, 0.0, 0.0, 0.0, 0.0, 0.0, 0.0, 0.0, 0.0, 0.0, 0.0, 0.0, 0.0, 0.0, 0.0, 0.0, 0.0, 0.0, 0.0, 0.0, 0.0, 0.0, 0.0, 0.0, 0.0, 0.0, 0.0, 0.0, 0.0, 0.0, 0.0, 0.0, 0.0, 0.0, 0.0, 0.0, 0.0, 0.0, 0.0, 0.0, 0.0, 0.0, 0.0, 0.0, 0.0, 0.0, 0.0, 0.0, 0.0, 0.0, 0.0, 0.0, 0.0, 0.0, 0.0, 0.0, 0.0, 0.0, 0.0, 0.0, 0.0, 0.0, 0.0, 0.0, 0.0, 0.0, 0.0, 0.0, 0.0, 0.0, 0.0, 0.0, 0.0, 0.0, 0.0, 0.0, 0.0, 0.0, 0.0, 0.0, 0.0, 0.0, 0.0, 0.0, 0.0, 0.0, 0.0, 0.0, 0.0, 0.0, 0.0, 0.0, 0.0, 0.0, 0.0, 0.0, 0.0, 0.0, 0.0, 0.0, 0.0, 0.0, 0.0, 0.0, 0.0, 0.0, 0.0, 0.0, 0.0, 0.0, 0.0, 0.0, 0.0, 0.0, 0.0, 0.0, 0.0, 0.0, 0.0, 0.0, 0.0, 0.0, 0.0, 0.0, 0.0, 0.0, 0.0, 0.0, 0.0, 0.0, 0.0, 0.0, 0.0, 0.0, 0.0, 0.0, 0.0, 0.0, 0.0, 0.0, 0.0, 0.0, 0.0, 0.0, 0.0, 0.0, 0.0, 0.0, 0.0, 0.0, 0.0, 0.0, 0.0, 0.0, 0.0, 0.0, 0.0, 0.0, 0.0, 0.0, 0.0, 0.0, 0.0, 0.0, 0.0, 0.0, 0.0, 0.0, 0.0, 0.0, 0.0, 0.0, 0.0, 0.0, 0.0, 0.0, 0.0, 0.0, 0.0, 0.0, 0.0, 0.0, 0.0, 0.0, 0.0, 0.0, 0.0, 0.0, 0.0, 0.0, 0.0, 0.0, 0.0, 0.0, 0.0, 0.0, 0.0, 0.0, 0.0, 0.0, 0.0, 0.0, 0.0, 0.0, 0.0, 0.0, 0.0, 0.0, 0.0, 0.0, 0.0, 0.0, 0.0, 0.0, 0.0, 0.0, 0.0, 0.0, 0.0, 0.0, 0.0, 0.0, 0.0, 0.0, 0.0, 0.0, 0.0, 0.0, 0.0, 0.0, 0.0, 0.0, 0.0, 0.0, 0.0, 0.0, 0.0, 0.0, 0.0, 0.0, 0.0, 0.0, 0.0, 0.0, 0.0, 0.0, 0.0, 0.0, 0.0, 0.0, 0.0, 0.0, 0.0, 0.0, 0.0, 0.0, 0.0, 0.0, 0.0, 0.0, 0.0, 0.0, 0.0, 0.0, 0.0, 0.0, 0.0, 0.0, 0.0, 0.0, 0.0, 0.0, 0.0, 0.0, 0.0, 0.0, 0.0, 0.0, 0.0, 0.0, 0.0, 0.0, 0.0, 0.0, 0.0, 0.0, 0.0, 0.0, 0.0, 0.0, 0.0, 0.0, 0.0, 0.0, 0.0, 0.0, 0.0, 0.0, 0.0, 0.0, 0.0, 0.0, 0.0, 0.0, 0.0, 0.0, 0.0, 0.0, 0.0, 0.0, 0.0, 0.0, 0.0, 0.0, 0.0, 0.0, 0.0, 0.0, 0.0, 0.0, 0.0, 0.0, 0.0, 0.0, 0.0, 0.0, 0.0, 0.0, 0.0, 0.0, 0.0, 0.0, 0.0, 0.0, 0.0, 0.0, 0.0, 0.0, 0.0, 0.0, 0.0, 0.0, 0.0, 0.0, 0.0, 0.0, 0.0, 0.0, 0.0, 0.0, 0.0, 0.0, 0.0, 0.0, 0.0, 0.0, 0.0, 0.0, 0.0, 0.0, 0.0, 0.0, 0.0, 0.0, 0.0, 0.0, 0.0, 0.0, 0.0, 0.0, 0.0, 0.0, 0.0, 0.0, 0.0, 0.0, 0.0, 0.0, 0.0, 0.0, 0.0, 0.0, 0.0, 0.0, 0.0, 0.0, 0.0, 0.0, 0.0, 0.0, 0.0, 0.0, 0.0, 0.0, 0.0, 0.0, 0.0, 0.0, 0.0, 0.0, 0.0, 0.0, 0.0, 0.0, 0.0, 0.0, 0.0, 0.0, 0.0, 0.0, 0.0, 0.0, 0.0, 0.0, 0.0, 0.0, 0.0, 0.0, 0.0, 0.0, 0.0, 0.0, 0.0, 0.0, 0.0, 0.0, 0.0, 0.0, 0.0, 0.0, 0.0, 0.0, 0.0, 0.0, 0.0, 0.0, 0.0, 0.0, 0.0, 0.0, 0.0, 0.0, 0.0, 0.0, 0.0, 0.0, 0.0, 0.0, 0.0, 0.0, 0.0, 0.0, 0.0, 0.0, 0.0, 0.0, 0.0, 0.0, 0.0, 0.0, 0.0, 0.0, 0.0, 0.0, 0.0, 0.0, 0.0, 0.0, 0.0, 0.0, 0.0, 0.0, 0.0, 0.0, 0.0, 0.0, 0.0, 0.0, 0.0, 0.0, 0.0, 0.0, 0.0, 0.0, 0.0, 0.0, 0.0, 0.0, 0.0, 0.0, 0.0, 0.0, 0.0, 0.0, 0.0, 0.0, 0.0, 0.0, 0.0, 0.0, 0.0, 0.0, 0.0, 0.0, 0.0, 0.0, 0.0, 0.0, 0.0, 0.0, 0.0, 0.0, 0.0, 0.0, 0.0, 0.0, 0.0, 0.0, 0.0, 0.0, 0.0, 0.0, 0.0, 0.0, 0.0, 0.0, 0.0, 0.0, 0.0, 0.0, 0.0, 0.0, 0.0, 0.0, 0.0, 0.0, 0.0, 0.0, 0.0, 0.0, 0.0, 0.0, 0.0, 0.0, 0.0, 0.0, 0.0, 0.0, 0.0, 0.0, 0.0, 0.0, 0.0, 0.0, 0.0, 0.0, 0.0, 0.0, 0.0, 0.0, 0.0, 0.0, 0.0, 0.0, 0.0, 0.0, 0.0, 0.0, 0.0, 0.0, 0.0, 0.0, 0.0, 0.0, 0.0, 0.0, 0.0, 0.0, 0.0, 0.0, 0.0, 0.0, 0.0, 0.0, 0.0, 0.0, 0.0, 0.0, 0.0, 0.0, 0.0, 0.0, 0.0, 0.0, 0.0, 0.0, 0.0, 0.0, 0.0, 0.0, 0.0, 0.0, 0.0, 0.0, 0.0, 0.0, 0.0, 0.0, 0.0, 0.0, 0.0, 0.0, 0.0, 0.0, 0.0, 0.0, 0.0, 0.0, 0.0, 0.0, 0.0, 0.0, 0.0, 0.0, 0.0, 0.0, 0.0, 0.0, 0.0, 0.0, 0.0, 0.0, 0.0, 0.0, 0.0, 0.0, 0.0, 0.0, 0.0, 0.0, 0.0, 0.0, 0.0, 0.0, 0.0, 0.0, 0.0, 0.0, 0.0, 0.0, 0.0, 0.0, 0.0, 0.0, 0.0, 0.0, 0.0, 0.0, 0.0, 0.0, 0.0, 0.0, 0.0, 0.0, 0.0, 0.0, 0.0, 0.0, 0.0, 0.0, 0.0, 0.0, 0.0, 0.0, 0.0, 0.0, 0.0, 0.0, 0.0, 0.0, 0.0, 0.0, 0.0, 0.0, 0.0, 0.0, 0.0, 0.0, 0.0, 0.0, 0.0, 0.0, 0.0, 0.0, 0.0, 0.0, 0.0, 0.0, 0.0, 0.0, 0.0, 0.0, 0.0, 0.0, 0.0, 0.0, 0.0, 0.0, 0.0, 0.0, 0.0, 0.0, 0.0, 0.0, 0.0, 0.0, 0.0, 0.0, 0.0, 0.0, 0.0, 0.0, 0.0, 0.0, 0.0, 0.0, 0.0, 0.0, 0.0, 0.0, 0.0, 0.0, 0.0, 0.0, 0.0, 0.0, 0.0, 0.0, 0.0, 0.0, 0.0, 0.0, 0.0, 0.0, 0.0, 0.0, 0.0, 0.0, 0.0, 0.0, 0.0, 0.0, 0.0, 0.0, 0.0, 0.0, 0.0, 0.0, 0.0, 0.0, 0.0, 0.0, 0.0, 0.0, 0.0, 0.0, 0.0, 0.0, 0.0, 0.0, 0.0, 0.0, 0.0, 0.0, 0.0, 0.0, 0.0, 0.0, 0.0, 0.0, 0.0, 0.0, 0.0, 0.0, 0.0, 0.0, 0.0, 0.0, 0.0, 0.0, 0.0, 0.0, 0.0, 0.0, 0.0, 0.0, 0.0, 0.0, 0.0, 0.0, 0.0, 0.0, 0.0, 0.0, 0.0, 0.0, 0.0, 0.0, 0.0, 0.0, 0.0, 0.0, 0.0, 0.0, 0.0, 0.0, 0.0, 0.0, 0.0, 0.0, 0.0, 0.0, 0.0, 0.0, 0.0, 0.0, 0.0, 0.0, 0.0, 0.0, 0.0, 0.0, 0.0, 0.0, 0.0, 0.0, 0.0, 0.0, 0.0, 0.0, 0.0, 0.0, 0.0, 0.0, 0.0, 0.0, 0.0, 0.0, 0.0, 0.0, 0.0, 0.0, 0.0, 0.0, 0.0, 0.0, 0.0, 0.0, 0.0, 0.0, 0.0, 0.0, 0.0, 0.0, 0.0, 0.0, 0.0, 0.0, 0.0, 0.0, 0.0, 0.0, 0.0, 0.0, 0.0, 0.0, 0.0, 0.0, 0.0, 0.0, 0.0, 0.0, 0.0, 0.0, 0.0, 0.0, 0.0, 0.0, 0.0, 0.0, 0.0, 0.0, 0.0, 0.0, 0.0, 0.0, 0.0, 0.0, 0.0, 0.0, 0.0, 0.0, 0.0, 0.0, 0.0, 0.0, 0.0, 0.0, 0.0, 0.0, 0.0, 0.0, 0.0, 0.0, 0.0, 0.0, 0.0, 0.0, 0.0, 0.0, 0.0, 0.0, 0.0, 0.0, 0.0, 0.0, 0.0, 0.0, 0.0, 0.0, 0.0, 0.0, 0.0, 0.0, 0.0, 0.0, 0.0, 0.0, 0.0, 0.0, 0.0, 0.0, 0.0, 0.0, 0.0, 0.0, 0.0, 0.0, 0.0, 0.0, 0.0, 0.0, 0.0, 0.0, 0.0, 0.0, 0.0, 0.0, 0.0, 0.0, 0.0, 0.0, 0.0, 0.0, 0.0, 0.0, 0.0, 0.0, 0.0, 0.0, 0.0, 0.0, 0.0, 0.0, 0.0, 0.0, 0.0, 0.0, 0.0, 0.0, 0.0, 0.0, 0.0, 0.0, 0.0, 0.0, 0.0, 0.0, 0.0, 0.0, 0.0, 0.0, 0.0, 0.0, 0.0, 0.0, 0.0, 0.0, 0.0, 0.0, 0.0, 0.0, 0.0, 0.0, 0.0, 0.0, 0.0, 0.0, 0.0, 0.0, 0.0, 0.0, 0.0, 0.0, 0.0, 0.0, 0.0, 0.0, 0.0, 0.0, 0.0, 0.0, 0.0, 0.0, 0.0, 0.0, 0.0, 0.0, 0.0, 0.0, 0.0, 0.0, 0.0, 0.0, 0.0, 0.0, 0.0, 0.0, 0.0, 0.0, 0.0, 0.0, 0.0, 0.0, 0.0, 0.0, 0.0, 0.0, 0.0, 0.0, 0.0, 0.0, 0.0, 0.0, 0.0, 0.0, 0.0, 0.0, 0.0, 0.0, 0.0, 0.0, 0.0, 0.0, 0.0, 0.0, 0.0, 0.0, 0.0, 0.0, 0.0, 0.0, 0.0, 0.0, 0.0, 0.0, 0.0, 0.0, 0.0, 0.0, 0.0, 0.0, 0.0, 0.0, 0.0, 0.0, 0.0, 0.0, 0.0, 0.0, 0.0, 0.0, 0.0, 0.0, 0.0, 0.0, 0.0, 0.0, 0.0, 0.0, 0.0, 0.0, 0.0, 0.0, 0.0, 0.0, 0.0, 0.0, 0.0, 0.0, 0.0, 0.0, 0.0, 0.0, 0.0, 0.0, 0.0, 0.0, 0.0, 0.0, 0.0, 0.0, 0.0, 0.0, 0.0, 0.0, 0.0, 0.0, 0.0, 0.0, 0.0, 0.0, 0.0, 0.0, 0.0, 0.0, 0.0, 0.0, 0.0, 0.0, 0.0, 0.0, 0.0, 0.0, 0.0, 0.0, 0.0, 0.0, 0.0, 0.0, 0.0, 0.0, 0.0, 0.0, 0.0, 0.0, 0.0, 0.0, 0.0, 0.0, 0.0, 0.0, 0.0, 0.0, 0.0, 0.0, 0.0, 0.0, 0.0, 0.0, 0.0, 0.0, 0.0, 0.0, 0.0, 0.0, 0.0, 0.0, 0.0, 0.0, 0.0, 0.0, 0.0, 0.0, 0.0, 0.0, 0.0, 0.0, 0.0, 0.0, 0.0, 0.0, 0.0, 0.0, 0.0, 0.0, 0.0, 0.0, 0.0, 0.0, 0.0, 0.0, 0.0, 0.0, 0.0, 0.0, 0.0, 0.0, 0.0, 0.0, 0.0, 0.0, 0.0, 0.0, 0.0, 0.0, 0.0, 0.0, 0.0, 0.0, 0.0, 0.0, 0.0, 0.0, 0.0, 0.0, 0.0, 0.0, 0.0, 0.0, 0.0, 0.0, 0.0, 0.0, 0.0, 0.0, 0.0, 0.0, 0.0, 0.0, 0.0, 0.0, 0.0, 0.0, 0.0, 0.0, 0.0, 0.0, 0.0, 0.0, 0.0, 0.0, 0.0, 0.0, 0.0, 0.0, 0.0, 0.0, 0.0, 0.0, 0.0, 0.0, 0.0, 0.0, 0.0, 0.0, 0.0, 0.0, 0.0, 0.0, 0.0, 0.0, 0.0, 0.0, 0.0, 0.0, 0.0, 0.0, 0.0, 0.0, 0.0, 0.0, 0.0, 0.0, 0.0, 0.0, 0.0, 0.0, 0.0, 0.0, 0.0, 0.0, 0.0, 0.0, 0.0, 0.0, 0.0, 0.0, 0.0, 0.0, 0.0, 0.0, 0.0, 0.0, 0.0, 0.0, 0.0, 0.0, 0.0, 0.0, 0.0, 0.0, 0.0, 0.0, 0.0, 0.0, 0.0, 0.0, 0.0, 0.0, 0.0, 0.0, 0.0, 0.0, 0.0, 0.0, 0.0, 0.0, 0.0, 0.0, 0.0, 0.0, 0.0, 0.0, 0.0, 0.0, 0.0, 0.0, 0.0, 0.0, 0.0, 0.0, 0.0, 0.0, 0.0, 0.0, 0.0, 0.0, 0.0, 0.0, 0.0, 0.0, 0.0, 0.0, 0.0, 0.0, 0.0, 0.0, 0.0, 0.0, 0.0, 0.0, 0.0, 0.0, 0.0, 0.0, 0.0, 0.0, 0.0, 0.0, 0.0, 0.0, 0.0, 0.0, 0.0, 0.0, 0.0, 0.0, 0.0, 0.0, 0.0, 0.0, 0.0, 0.0, 0.0, 0.0, 0.0, 0.0, 0.0, 0.0, 0.0, 0.0, 0.0, 0.0, 0.0, 0.0, 0.0, 0.0, 0.0, 0.0, 0.0, 0.0, 0.0, 0.0, 0.0, 0.0, 0.0, 0.0, 0.0, 0.0, 0.0, 0.0, 0.0, 0.0, 0.0, 0.0, 0.0, 0.0, 0.0, 0.0, 0.0, 0.0, 0.0, 0.0, 0.0, 0.0, 0.0, 0.0, 0.0, 0.0, 0.0, 0.0, 0.0, 0.0, 0.0, 0.0, 0.0, 0.0, 0.0, 0.0, 0.0, 0.0, 0.0, 0.0, 0.0, 0.0, 0.0, 0.0, 0.0, 0.0, 0.0, 0.0, 0.0, 0.0, 0.0, 0.0, 0.0, 0.0, 0.0, 0.0, 0.0, 0.0, 0.0, 0.0, 0.0, 0.0, 0.0, 0.0, 0.0, 0.0, 0.0, 0.0, 0.0, 0.0, 0.0, 0.0, 0.0, 0.0, 0.0, 0.0, 0.0, 0.0, 0.0, 0.0, 0.0, 0.0, 0.0, 0.0, 0.0, 0.0, 0.0, 0.0, 0.0, 0.0, 0.0, 0.0, 0.0, 0.0, 0.0, 0.0, 0.0, 0.0, 0.0, 0.0, 0.0, 0.0, 0.0, 0.0, 0.0, 0.0, 0.0, 0.0, 0.0, 0.0, 0.0, 0.0, 0.0, 0.0, 0.0, 0.0, 0.0, 0.0, 0.0, 0.0, 0.0, 0.0, 0.0, 0.0, 0.0, 0.0, 0.0, 0.0, 0.0, 0.0, 0.0, 0.0, 0.0, 0.0, 0.0, 0.0, 0.0, 0.0, 0.0, 0.0, 0.0, 0.0, 0.0, 0.0, 0.0, 0.0, 0.0, 0.0, 0.0, 0.0, 0.0, 0.0, 0.0, 0.0, 0.0, 0.0, 0.0, 0.0, 0.0, 0.0, 0.0, 0.0, 0.0, 0.0, 0.0, 0.0, 0.0, 0.0, 0.0, 0.0, 0.0, 0.0, 0.0, 0.0, 0.0, 0.0, 0.0, 0.0, 0.0, 0.0, 0.0, 0.0, 0.0, 0.0, 0.0, 0.0, 0.0, 0.0, 0.0, 0.0, 0.0, 0.0, 0.0, 0.0, 0.0, 0.0, 0.0, 0.0, 0.0, 0.0, 0.0, 0.0, 0.0, 0.0, 0.0, 0.0, 0.0, 0.0, 0.0, 0.0, 0.0, 0.0, 0.0, 0.0, 0.0, 0.0, 0.0, 0.0, 0.0, 0.0, 0.0, 0.0, 0.0, 0.0, 0.0, 0.0, 0.0, 0.0, 0.0, 0.0, 0.0, 0.0, 0.0, 0.0, 0.0, 0.0, 0.0, 0.0, 0.0, 0.0, 0.0, 0.0, 0.0, 0.0, 0.0, 0.0, 0.0, 0.0, 0.0, 0.0, 0.0, 0.0, 0.0, 0.0, 0.0, 0.0, 0.0, 0.0, 0.0, 0.0, 0.0, 0.0, 0.0, 0.0, 0.0, 0.0, 0.0, 0.0, 0.0, 0.0, 0.0, 0.0, 0.0, 0.0, 0.0, 0.0, 0.0, 0.0, 0.0, 0.0, 0.0, 0.0, 0.0, 0.0, 0.0, 0.0, 0.0, 0.0, 0.0, 0.0, 0.0, 0.0, 0.0, 0.0, 0.0, 0.0, 0.0, 0.0, 0.0, 0.0, 0.0, 0.0, 0.0, 0.0, 0.0, 0.0, 0.0, 0.0, 0.0, 0.0, 0.0, 0.0, 0.0, 0.0, 0.0, 0.0, 0.0, 0.0, 0.0, 0.0, 0.0, 0.0, 0.0, 0.0, 0.0, 0.0, 0.0, 0.0, 0.0, 0.0, 0.0, 0.0, 0.0, 0.0, 0.0, 0.0, 0.0, 0.0, 0.0, 0.0, 0.0, 0.0, 0.0, 0.0, 0.0, 0.0, 0.0, 0.0, 0.0, 0.0, 0.0, 0.0, 0.0, 0.0, 0.0, 0.0, 0.0, 0.0, 0.0, 0.0, 0.0, 0.0, 0.0, 0.0, 0.0, 0.0, 0.0, 0.0, 0.0, 0.0, 0.0, 0.0, 0.0, 0.0, 0.0, 0.0, 0.0, 0.0, 0.0, 0.0, 0.0, 0.0, 0.0, 0.0, 0.0, 0.0, 0.0, 0.0, 0.0, 0.0, 0.0, 0.0, 0.0, 0.0, 0.0, 0.0, 0.0, 0.0, 0.0, 0.0, 0.0, 0.0, 0.0, 0.0, 0.0, 0.0, 0.0, 0.0, 0.0, 0.0, 0.0, 0.0, 0.0, 0.0, 0.0, 0.0, 0.0, 0.0, 0.0, 0.0, 0.0, 0.0, 0.0, 0.0, 0.0, 0.0, 0.0, 0.0, 0.0, 0.0, 0.0, 0.0, 0.0, 0.0, 0.0, 0.0, 0.0, 0.0, 0.0, 0.0, 0.0, 0.0, 0.0, 0.0, 0.0, 0.0, 0.0, 0.0, 0.0, 0.0, 0.0, 0.0, 0.0, 0.0, 0.0, 0.0, 0.0, 0.0, 0.0, 0.0, 0.0, 0.0, 0.0, 0.0, 0.0, 0.0, 0.0, 0.0, 0.0, 0.0, 0.0, 0.0, 0.0, 0.0, 0.0, 0.0, 0.0, 0.0, 0.0, 0.0, 0.0, 0.0, 0.0, 0.0, 0.0, 0.0, 0.0, 0.0, 0.0, 0.0, 0.0, 0.0, 0.0, 0.0, 0.0, 0.0, 0.0, 0.0, 0.0, 0.0, 0.0, 0.0, 0.0, 0.0, 0.0, 0.0, 0.0, 0.0, 0.0, 0.0, 0.0, 0.0, 0.0, 0.0, 0.0, 0.0, 0.0, 0.0, 0.0, 0.0, 0.0, 0.0, 0.0, 0.0, 0.0, 0.0, 0.0, 0.0, 0.0, 0.0, 0.0, 0.0, 0.0, 0.0, 0.0, 0.0, 0.0, 0.0, 0.0, 0.0, 0.0, 0.0, 0.0, 0.0, 0.0, 0.0, 0.0, 0.0, 0.0, 0.0, 0.0, 0.0, 0.0, 0.0, 0.0, 0.0, 0.0, 0.0, 0.0, 0.0, 0.0, 0.0, 0.0, 0.0, 0.0, 0.0, 0.0, 0.0, 0.0, 0.0, 0.0, 0.0, 0.0, 0.0, 0.0, 0.0, 0.0, 0.0, 0.0, 0.0, 0.0, 0.0, 0.0, 0.0, 0.0, 0.0, 0.0, 0.0, 0.0, 0.0, 0.0, 0.0, 0.0, 0.0, 0.0, 0.0, 0.0, 0.0, 0.0, 0.0, 0.0, 0.0, 0.0, 0.0, 0.0, 0.0, 0.0, 0.0, 0.0, 0.0, 0.0, 0.0, 0.0, 0.0, 0.0, 0.0, 0.0, 0.0, 0.0, 0.0, 0.0, 0.0, 0.0, 0.0, 0.0, 0.0, 0.0, 0.0, 0.0, 0.0, 0.0, 0.0, 0.0, 0.0, 0.0, 0.0, 0.0, 0.0, 0.0, 0.0, 0.0, 0.0, 0.0, 0.0, 0.0, 0.0, 0.0, 0.0, 0.0, 0.0, 0.0, 0.0, 0.0, 0.0, 0.0, 0.0, 0.0, 0.0, 0.0, 0.0, 0.0, 0.0, 0.0, 0.0, 0.0, 0.0, 0.0, 0.0, 0.0, 0.0, 0.0, 0.0, 0.0, 0.0, 0.0, 0.0, 0.0, 0.0, 0.0, 0.0, 0.0, 0.0, 0.0, 0.0, 0.0, 0.0, 0.0, 0.0, 0.0, 0.0, 0.0, 0.0, 0.0, 0.0, 0.0, 0.0, 0.0, 0.0, 0.0, 0.0, 0.0, 0.0, 0.0, 0.0, 0.0, 0.0, 0.0, 0.0, 0.0, 0.0, 0.0, 0.0, 0.0, 0.0, 0.0, 0.0, 0.0, 0.0, 0.0, 0.0, 0.0, 0.0, 0.0, 0.0, 0.0, 0.0, 0.0, 0.0, 0.0, 0.0, 0.0, 0.0, 0.0, 0.0, 0.0, 0.0, 0.0, 0.0, 0.0, 0.0, 0.0, 0.0, 0.0, 0.0, 0.0, 0.0, 0.0, 0.0, 0.0, 0.0, 0.0, 0.0, 0.0, 0.0, 0.0, 0.0, 0.0, 0.0, 0.0, 0.0, 0.0, 0.0, 0.0, 0.0, 0.0, 0.0, 0.0, 0.0, 0.0, 0.0, 0.0, 0.0, 0.0, 0.0, 0.0, 0.0, 0.0, 0.0, 0.0, 0.0, 0.0, 0.0, 0.0, 0.0, 0.0, 0.0, 0.0, 0.0, 0.0, 0.0, 0.0, 0.0, 0.0, 0.0, 0.0, 0.0, 0.0, 0.0, 0.0, 0.0, 0.0, 0.0, 0.0, 0.0, 0.0, 0.0, 0.0, 0.0, 0.0, 0.0, 0.0, 0.0, 0.0, 0.0, 0.0, 0.0, 0.0, 0.0, 0.0, 0.0, 0.0, 0.0, 0.0, 0.0, 0.0, 0.0, 0.0, 0.0, 0.0, 0.0, 0.0, 0.0, 0.0, 0.0, 0.0, 0.0, 0.0, 0.0, 0.0, 0.0, 0.0, 0.0, 0.0, 0.0, 0.0, 0.0, 0.0, 0.0, 0.0, 0.0, 0.0, 0.0, 0.0, 0.0, 0.0, 0.0, 0.0, 0.0, 0.0, 0.0, 0.0, 0.0, 0.0, 0.0, 0.0, 0.0, 0.0, 0.0, 0.0, 0.0, 0.0, 0.0, 0.0, 0.0, 0.0, 0.0, 0.0, 0.0, 0.0, 0.0, 0.0, 0.0, 0.0, 0.0, 0.0, 0.0, 0.0, 0.0, 0.0, 0.0, 0.0, 0.0, 0.0, 0.0, 0.0, 0.0, 0.0, 0.0, 0.0, 0.0, 0.0, 0.0, 0.0, 0.0, 0.0, 0.0, 0.0, 0.0, 0.0, 0.0, 0.0, 0.0, 0.0, 0.0, 0.0, 0.0, 0.0, 0.0, 0.0, 0.0, 0.0, 0.0, 0.0, 0.0, 0.0, 0.0, 0.0, 0.0, 0.0, 0.0, 0.0, 0.0, 0.0, 0.0, 0.0, 0.0, 0.0, 0.0, 0.0, 0.0, 0.0, 0.0, 0.0, 0.0, 0.0, 0.0, 0.0, 0.0, 0.0, 0.0, 0.0, 0.0, 0.0, 0.0, 0.0, 0.0, 0.0, 0.0, 0.0, 0.0, 0.0, 0.0, 0.0, 0.0, 0.0, 0.0, 0.0, 0.0, 0.0, 0.0, 0.0, 0.0, 0.0, 0.0, 0.0, 0.0, 0.0, 0.0, 0.0, 0.0, 0.0, 0.0, 0.0, 0.0, 0.0, 0.0, 0.0, 0.0, 0.0, 0.0, 0.0, 0.0, 0.0, 0.0, 0.0, 0.0, 0.0, 0.0, 0.0, 0.0, 0.0, 0.0, 0.0, 0.0, 0.0, 0.0, 0.0, 0.0, 0.0, 0.0, 0.0, 0.0, 0.0, 0.0, 0.0, 0.0, 0.0, 0.0, 0.0, 0.0, 0.0, 0.0, 0.0, 0.0, 0.0, 0.0, 0.0, 0.0, 0.0, 0.0, 0.0, 0.0, 0.0, 0.0, 0.0, 0.0, 0.0, 0.0, 0.0, 0.0, 0.0, 0.0, 0.0, 0.0, 0.0, 0.0, 0.0, 0.0, 0.0, 0.0, 0.0, 0.0, 0.0, 0.0, 0.0, 0.0, 0.0, 0.0, 0.0, 0.0, 0.0, 0.0, 0.0, 0.0, 0.0, 0.0, 0.0, 0.0, 0.0, 0.0, 0.0, 0.0, 0.0, 0.0, 0.0, 0.0, 0.0, 0.0, 0.0, 0.0, 0.0, 0.0, 0.0, 0.0, 0.0, 0.0, 0.0, 0.0, 0.0, 0.0, 0.0, 0.0, 0.0, 0.0, 0.0, 0.0, 0.0, 0.0, 0.0, 0.0, 0.0, 0.0, 0.0, 0.0, 0.0, 0.0, 0.0, 0.0, 0.0, 0.0, 0.0, 0.0, 0.0, 0.0, 0.0, 0.0, 0.0, 0.0, 0.0, 0.0, 0.0, 0.0, 0.0, 0.0, 0.0, 0.0, 0.0, 0.0, 0.0, 0.0, 0.0, 0.0, 0.0, 0.0, 0.0, 0.0, 0.0, 0.0, 0.0, 0.0, 0.0, 0.0, 0.0, 0.0, 0.0, 0.0, 0.0, 0.0, 0.0, 0.0, 0.0, 0.0, 0.0, 0.0, 0.0, 0.0, 0.0, 0.0, 0.0, 0.0, 0.0, 0.0, 0.0, 0.0, 0.0, 0.0, 0.0, 0.0, 0.0, 0.0, 0.0, 0.0, 0.0, 0.0, 0.0, 0.0, 0.0, 0.0, 0.0, 0.0, 0.0, 0.0, 0.0, 0.0, 0.0, 0.0, 0.0, 0.0, 0.0, 0.0, 0.0, 0.0, 0.0, 0.0, 0.0, 0.0, 0.0, 0.0, 0.0, 0.0, 0.0, 0.0, 0.0, 0.0, 0.0, 0.0, 0.0, 0.0, 0.0, 0.0, 0.0, 0.0, 0.0, 0.0, 0.0, 0.0, 0.0, 0.0, 0.0, 0.0, 0.0, 0.0, 0.0, 0.0, 0.0, 0.0, 0.0, 0.0, 0.0, 0.0, 0.0, 0.0, 0.0, 0.0, 0.0, 0.0, 0.0, 0.0, 0.0, 0.0, 0.0, 0.0, 0.0, 0.0, 0.0, 0.0, 0.0, 0.0, 0.0, 0.0, 0.0, 0.0, 0.0, 0.0, 0.0, 0.0, 0.0, 0.0, 0.0, 0.0, 0.0, 0.0, 0.0, 0.0, 0.0, 0.0, 0.0, 0.0, 0.0, 0.0, 0.0, 0.0, 0.0, 0.0, 0.0, 0.0, 0.0, 0.0, 0.0, 0.0, 0.0, 0.0, 0.0, 0.0, 0.0, 0.0, 0.0, 0.0, 0.0, 0.0, 0.0, 0.0, 0.0, 0.0, 0.0, 0.0, 0.0, 0.0, 0.0, 0.0, 0.0, 0.0, 0.0, 0.0, 0.0, 0.0, 0.0, 0.0, 0.0, 0.0, 0.0, 0.0, 0.0, 0.0, 0.0, 0.0, 0.0, 0.0, 0.0, 0.0, 0.0, 0.0, 0.0, 0.0, 0.0, 0.0, 0.0, 0.0, 0.0, 0.0, 0.0, 0.0, 0.0, 0.0, 0.0, 0.0, 0.0, 0.0, 0.0, 0.0, 0.0, 0.0, 0.0, 0.0, 0.0, 0.0, 0.0, 0.0, 0.0, 0.0, 0.0, 0.0, 0.0, 0.0, 0.0, 0.0, 0.0, 0.0, 0.0, 0.0, 0.0, 0.0, 0.0, 0.0, 0.0, 0.0, 0.0, 0.0, 0.0, 0.0, 0.0, 0.0, 0.0, 0.0, 0.0, 0.0, 0.0, 0.0, 0.0, 0.0, 0.0, 0.0, 0.0, 0.0, 0.0, 0.0, 0.0, 0.0, 0.0, 0.0, 0.0, 0.0, 0.0, 0.0, 0.0, 0.0, 0.0, 0.0, 0.0, 0.0, 0.0, 0.0, 0.0, 0.0, 0.0, 0.0, 0.0, 0.0, 0.0, 0.0, 0.0, 0.0, 0.0, 0.0, 0.0, 0.0, 0.0, 0.0, 0.0, 0.0, 0.0, 0.0, 0.0, 0.0, 0.0, 0.0, 0.0, 0.0, 0.0, 0.0, 0.0, 0.0, 0.0, 0.0, 0.0, 0.0, 0.0, 0.0, 0.0, 0.0, 0.0, 0.0, 0.0, 0.0, 0.0, 0.0, 0.0, 0.0, 0.0, 0.0, 0.0, 0.0, 0.0, 0.0, 0.0, 0.0, 0.0, 0.0, 0.0, 0.0, 0.0, 0.0, 0.0, 0.0, 0.0, 0.0, 0.0, 0.0, 0.0, 0.0, 0.0, 0.0, 0.0, 0.0, 0.0, 0.0, 0.0, 0.0, 0.0, 0.0, 0.0, 0.0, 0.0, 0.0, 0.0, 0.0, 0.0, 0.0, 0.0, 0.0, 0.0, 0.0, 0.0, 0.0, 0.0, 0.0, 0.0, 0.0, 0.0, 0.0, 0.0, 0.0, 0.0, 0.0, 0.0, 0.0, 0.0, 0.0, 0.0, 0.0, 0.0, 0.0, 0.0, 0.0, 0.0, 0.0, 0.0, 0.0, 0.0, 0.0, 0.0, 0.0, 0.0, 0.0, 0.0, 0.0, 0.0, 0.0, 0.0, 0.0, 0.0, 0.0, 0.0, 0.0, 0.0, 0.0, 0.0, 0.0, 0.0, 0.0, 0.0, 0.0, 0.0, 0.0, 0.0, 0.0, 0.0, 0.0, 0.0, 0.0, 0.0, 0.0, 0.0, 0.0, 0.0, 0.0, 0.0, 0.0, 0.0, 0.0, 0.0, 0.0, 0.0, 0.0, 0.0, 0.0, 0.0, 0.0, 0.0, 0.0, 0.0, 0.0, 0.0, 0.0, 0.0, 0.0, 0.0, 0.0, 0.0, 0.0, 0.0, 0.0, 0.0, 0.0, 0.0, 0.0, 0.0, 0.0, 0.0, 0.0, 0.0, 0.0, 0.0, 0.0, 0.0, 0.0, 0.0, 0.0, 0.0, 0.0, 0.0, 0.0, 0.0, 0.0, 0.0, 0.0, 0.0, 0.0, 0.0, 0.0, 0.0, 0.0, 0.0, 0.0, 0.0, 0.0, 0.0, 0.0, 0.0, 0.0, 0.0, 0.0, 0.0, 0.0, 0.0, 0.0, 0.0, 0.0, 0.0, 0.0, 0.0, 0.0, 0.0, 0.0, 0.0, 0.0, 0.0, 0.0, 0.0, 0.0, 0.0, 0.0, 0.0, 0.0])
me_cube.materials.append(mat_material)
me_cube.use_remesh_preserve_volume = False
me_cube.use_remesh_preserve_attributes = False
me_cube.use_mirror_vertex_groups = False
me_cube.update()
me_cylinder_001 = bpy.data.meshes.new('Cylinder.001')
me_cylinder_001.from_pydata([(0.2251, 0.9953, -0.9912), (-0.6632, -0.7782, -0.9187), (0.1145, 2.192, 0.7799), (0.1951, 1.785, 0.7021), (0.3827, 1.549, 0.6968), (0.2552, 1.019, 0.5194), (0.7071, 1.694, 0.7371), (0.7071, 1.4, 0.7181), (0.7071, 1.104, 0.6854), (0.8315, 0.7668, 0.6483), (0.9673, 0.3805, -0.9797), (0.5423, 2.075, 0.8247), (0.9808, 1.047, 0.7685), (0.9808, 0.1951, 0.5484), (0.9808, 1.393, 0.8524), (0.8585, -0.5653, -0.8845), (0.8136, -0.5774, 0.5706), (0.8315, 0.5304, 0.8422), (0.7226, 0.5857, 0.9137), (-0.363, -0.9203, 0.6153), (0.2963, -0.9811, 0.3963), (-0.0498, -1.005, -0.9906), (-0.1098, 1.528, 0.9554), (-0.6728, -0.1172, 0.8231), (-0.9239, 0.6494, 0.8252), (-0.8965, -0.453, 0.5754), (-0.9941, -0.01157, -0.9315), (-0.5757, 2.038, 0.8388), (-0.9808, 1.523, 0.8026), (-0.9808, 1.047, 0.7685), (-0.7071, 1.694, 0.7371), (-0.7071, 1.4, 0.7181), (-0.7071, 1.104, 0.6854), (-0.2246, 2.181, 0.7841), (-0.3538, 1.068, 0.6131), (-0.7351, 0.738, -0.9958), (-0.1951, 1.785, 0.7021), (-1.038, 0.05386, 0.4707), (0.9517, 0.3625, 0.1128), (-0.6497, 0.7951, 0.2302)], [], [(11, 2, 3), (22, 33, 36), (36, 33, 27), (35, 5, 0), (35, 39, 5), (39, 34, 5), (34, 33, 36), (39, 32, 34), (31, 34, 32), (31, 30, 34), (37, 32, 39), (24, 32, 37), (31, 27, 30), (37, 39, 35), (32, 28, 31), (28, 27, 31), (26, 37, 35), (24, 29, 32), (29, 28, 32), (24, 28, 29), (1, 25, 26), (25, 37, 26), (24, 31, 28), (25, 24, 37), (32, 24, 23), (32, 27, 31), (1, 19, 25), (19, 23, 25), (23, 22, 32), (21, 19, 1), (20, 19, 21), (20, 16, 19), (19, 18, 23), (18, 22, 23), (15, 20, 21), (16, 18, 19), (3, 22, 18), (15, 16, 20), (17, 7, 8), (7, 11, 8), (13, 17, 18), (13, 18, 16), (13, 9, 17), (14, 11, 7), (10, 38, 15), (38, 16, 15), (38, 13, 16), (17, 12, 9), (12, 14, 9), (38, 17, 13), (6, 11, 14), (38, 9, 17), (8, 7, 6), (7, 11, 6), (5, 9, 38), (5, 8, 9), (0, 5, 10), (5, 38, 10), (4, 6, 7), (3, 2, 4), (34, 4, 5), (34, 3, 4), (22, 3, 2, 33), (36, 3, 34), (34, 30, 27, 33), (10, 15, 21, 1, 26, 35, 0), (27, 32, 22, 36), (23, 24, 25), (32, 31, 24), (18, 8, 11, 3), (17, 8, 18), (7, 17, 9, 14), (14, 12, 8, 6), (9, 8, 12), (7, 8, 5, 4), (11, 6, 4, 2), (2, 3, 36, 33)])
me_cylinder_001.polygons.foreach_set('use_smooth', [True] * 77)
_uv = me_cylinder_001.uv_layers.new(name='UVMap')
_uv.uv.foreach_set('vector', [0.625, 0.9839, 0.5938, 1.0, 0.5938, 0.9839, 0.5066, 0.9772, 0.4688, 1.0, 0.4688, 0.9839, 0.4062, 0.9839, 0.375, 1.0, 0.375, 0.9839, 0.03125, 0.6613, 0.0, 0.6613, 0.0, 0.6452, 0.0625, 0.6935, 0.07277, 0.7097, 0.03125, 0.6935, 0.0625, 0.8871, 0.0625, 0.9032, 0.03125, 0.8871, 0.0625, 0.9677, 0.03125, 0.9839, 0.03125, 0.9677, 0.09375, 0.8871, 0.09375, 0.9032, 0.0625, 0.9032, 0.09375, 0.9516, 0.0625, 0.9377, 0.09375, 0.9355, 0.09375, 0.9516, 0.09375, 0.9677, 0.0625, 0.9377, 0.125, 0.9032, 0.09375, 0.9032, 0.09375, 0.8871, 0.1562, 0.9194, 0.125, 0.9194, 0.125, 0.9032, 0.1562, 0.9677, 0.125, 0.9839, 0.125, 0.9677, 0.1875, 0.6774, 0.1562, 0.6774, 0.1562, 0.6613, 0.1875, 0.9516, 0.1875, 0.9677, 0.1562, 0.9677, 0.1875, 0.9677, 0.1562, 0.9839, 0.1562, 0.9677, 0.2187, 0.629, 0.1875, 0.629, 0.1875, 0.6129, 0.2188, 0.9355, 0.2188, 0.9516, 0.1875, 0.9516, 0.2188, 0.9516, 0.1875, 0.9677, 0.1875, 0.9516, 0.25, 0.9516, 0.2188, 0.9677, 0.2188, 0.9516, 0.3125, 0.5806, 0.3125, 0.5968, 0.2812, 0.5647, 0.3125, 0.6762, 0.2812, 0.6774, 0.2812, 0.6613, 0.3125, 0.9516, 0.3125, 0.9677, 0.2812, 0.9677, 0.3561, 0.9291, 0.3125, 0.9516, 0.3125, 0.9355, 0.375, 0.9677, 0.3438, 0.9516, 0.3915, 0.9316, 0.375, 0.9677, 0.3438, 0.9839, 0.3438, 0.9677, 0.4062, 0.6452, 0.4062, 0.6613, 0.375, 0.6452, 0.4234, 0.8985, 0.3915, 0.9316, 0.375, 0.9032, 0.4242, 0.9344, 0.4062, 0.9677, 0.375, 0.9677, 0.4375, 0.6613, 0.4062, 0.6613, 0.4062, 0.6452, 0.5, 0.8226, 0.4688, 0.8226, 0.4688, 0.8065, 0.5625, 0.884, 0.5625, 0.9032, 0.5107, 0.8871, 0.5625, 0.9194, 0.5625, 0.9388, 0.5313, 0.9385, 0.5625, 0.9388, 0.5066, 0.9772, 0.5313, 0.9385, 0.614, 0.5911, 0.5938, 0.5968, 0.5625, 0.5806, 0.5938, 0.9093, 0.5625, 0.9388, 0.5625, 0.9194, 0.5938, 0.9839, 0.5625, 0.9796, 0.6069, 0.9518, 0.6562, 0.7912, 0.625, 0.8218, 0.625, 0.7912, 0.6563, 0.9516, 0.6563, 0.9677, 0.625, 0.9677, 0.6563, 0.9677, 0.625, 0.9839, 0.625, 0.9677, 0.6875, 0.9355, 0.6563, 0.9516, 0.6563, 0.9355, 0.7188, 0.9194, 0.6875, 0.9194, 0.672, 0.9032, 0.7188, 0.9355, 0.7188, 0.9516, 0.6875, 0.9516, 0.7188, 0.9677, 0.6875, 0.9839, 0.6875, 0.9677, 0.75, 0.6452, 0.75, 0.6613, 0.7187, 0.6382, 0.75, 0.8056, 0.7188, 0.8056, 0.6946, 0.7779, 0.75, 0.8548, 0.75, 0.871, 0.7188, 0.8547, 0.7812, 0.9355, 0.7812, 0.9516, 0.75, 0.9516, 0.7812, 0.9516, 0.75, 0.9677, 0.75, 0.9516, 0.8125, 0.9032, 0.8125, 0.9194, 0.7812, 0.9032, 0.8125, 0.9677, 0.7813, 0.9839, 0.7813, 0.9677, 0.8437, 0.9032, 0.8437, 0.9194, 0.8125, 0.9194, 0.8437, 0.9516, 0.8437, 0.9677, 0.8125, 0.9677, 0.8437, 0.9677, 0.8125, 0.9839, 0.8125, 0.9677, 0.875, 0.9194, 0.8437, 0.9194, 0.8437, 0.9032, 0.875, 0.9194, 0.875, 0.9355, 0.8437, 0.9194, 0.9063, 0.6774, 0.9063, 0.6935, 0.875, 0.6774, 0.9063, 0.7097, 0.875, 0.7097, 0.875, 0.6935, 0.9063, 0.9677, 0.875, 0.9677, 0.875, 0.9516, 0.9375, 0.9677, 0.9063, 0.9839, 0.9063, 0.9677, 0.9688, 0.9516, 0.9375, 0.9516, 0.9375, 0.9355, 0.9688, 0.9516, 0.9375, 0.9677, 0.9375, 0.9516, 0.5625, 0.9796, 0.5938, 0.9839, 0.5938, 1.0, 0.5625, 1.0, 1.0, 0.9677, 0.9688, 0.9677, 0.9688, 0.9516, 0.0625, 0.9677, 0.09375, 0.9677, 0.09375, 0.9839, 0.0625, 0.9839, 0.9561, 0.3393, 0.9262, 0.09326, 0.7968, 0.01461, 0.5819, 0.09717, 0.5146, 0.2968, 0.62, 0.4379, 0.8078, 0.4725, 0.375, 0.9839, 0.375, 0.9677, 0.4062, 0.9677, 0.4062, 0.9839, 0.3915, 0.9316, 0.3438, 0.9516, 0.3561, 0.9291, 0.375, 0.9677, 0.3438, 0.9677, 0.3438, 0.9516, 0.6069, 0.9518, 0.625, 0.9677, 0.625, 0.9839, 0.5938, 0.9839, 0.625, 0.9516, 0.625, 0.9677, 0.6069, 0.9518, 0.6875, 0.9677, 0.6875, 0.9516, 0.7188, 0.9516, 0.7188, 0.9677, 0.7813, 0.9677, 0.7812, 0.9516, 0.8125, 0.9516, 0.8125, 0.9677, 0.8125, 0.9355, 0.8125, 0.9516, 0.7812, 0.9516, 0.875, 0.9516, 0.875, 0.9355, 0.9063, 0.928, 0.9063, 0.9516, 0.875, 0.9839, 0.875, 0.9677, 0.9063, 0.9677, 0.9063, 0.9839, 0.9688, 0.9839, 0.9688, 0.9677, 1.0, 0.9677, 1.0, 0.9839])
me_cylinder_001.materials.append(mat_material_004)
me_cylinder_001.use_remesh_fix_poles = True
me_cylinder_001.use_remesh_preserve_attributes = False
me_cylinder_001.use_mirror_vertex_groups = False
me_cylinder_001.update()
me_sphere_001 = bpy.data.meshes.new('Sphere.001')
me_sphere_001.from_pydata([(-0.1793, -0.2262, 3.848), (0.2806, -0.456, 3.817), (0.0152, 0.1705, 3.896), (0.9388, -0.1377, 3.132), (-0.005194, 0.1073, 3.345), (0.386, -0.003106, 4.324), (-0.0765, 0.9682, -0.3279), (-0.5372, 0.3571, -0.8148), (-0.6536, 0.5265, 1.549), (-0.6403, 0.7681, -0.2111), (-0.9685, 0.3556, 0.5037), (-0.9656, 0.1817, -0.301), (0.4988, 0.2024, 3.348), (0.6704, 0.6569, 1.459), (-0.1838, -0.9879, -0.3055), (-0.2494, -0.4931, 3.336), (-0.872, -0.543, 0.7916), (0.08739, 0.8268, 1.585), (0.5956, 0.7866, -0.3621), (-0.09754, 0.7334, -0.7212), (-0.1636, 1.015, 0.5353), (1.006, 0.2245, -0.06154), (0.226, 0.2807, -0.9584), (0.8119, 0.1295, -0.6342), (0.4903, -0.3695, -0.8374), (0.8814, -0.4999, -0.1778), (0.873, -0.5983, 3.227), (0.7771, -0.6435, 1.314), (0.345, -0.9364, -0.3006), (-0.05054, -0.05054, -1.013), (0.2913, -0.247, 4.438), (-0.06601, -0.5586, -0.8637), (-0.7363, -0.5857, -0.4593), (-0.6188, -0.102, -0.815), (-0.1613, -0.8753, 2.636), (0.3628, -0.9738, 3.212), (0.5366, 0.1372, 3.855), (0.03134, -0.1062, 4.372)], [], [(10, 16, 8), (15, 4, 8), (0, 2, 4), (17, 4, 12), (20, 8, 17), (29, 7, 22), (7, 19, 22), (33, 32, 11), (7, 11, 9), (11, 16, 10), (33, 7, 29), (19, 9, 6), (10, 20, 9), (21, 23, 18), (6, 18, 19), (29, 24, 31), (20, 13, 18), (28, 14, 31), (23, 25, 24), (20, 6, 9), (10, 9, 11), (2, 5, 36), (32, 16, 11), (36, 30, 1), (31, 33, 29), (12, 2, 36), (7, 9, 19), (14, 32, 31), (14, 16, 32), (24, 29, 22), (28, 31, 24), (20, 18, 6), (3, 26, 21), (37, 2, 0), (26, 35, 27), (26, 36, 1), (36, 3, 12), (3, 36, 26), (4, 17, 8), (1, 37, 0), (0, 4, 15), (27, 35, 28), (21, 27, 25), (34, 15, 16), (34, 16, 14), (26, 1, 35), (35, 15, 34), (8, 20, 10), (17, 12, 13), (13, 3, 21), (36, 5, 30), (35, 14, 28), (17, 13, 20), (15, 8, 16), (27, 28, 25), (12, 3, 13), (37, 30, 5), (35, 34, 14), (1, 0, 35), (4, 2, 12), (2, 37, 5), (26, 27, 21), (33, 11, 7), (1, 30, 37), (0, 15, 35), (18, 13, 21), (22, 23, 24), (19, 18, 22), (32, 33, 31), (22, 18, 23), (21, 25, 23), (25, 28, 24)])
me_sphere_001.polygons.foreach_set('use_smooth', [True] * 72)
_uv = me_sphere_001.uv_layers.new(name='UVMap')
_uv.uv.foreach_set('vector', [0.0, 0.0, 0.0, 0.0, 0.0, 0.0, 0.0, 0.0, 0.0, 0.0, 0.0, 0.0, 0.0, 0.0, 0.0, 0.0, 0.0, 0.0, 0.0, 0.0, 0.0, 0.0, 0.0, 0.0, 0.0, 0.0, 0.0, 0.0, 0.0, 0.0, 0.0, 0.0, 0.0, 0.0, 0.0, 0.0, 0.8125, 0.1581, 0.769, 0.2463, 0.6332, 0.1166, 0.0, 0.0, 0.0, 0.0, 0.0, 0.0, 0.0, 0.0, 0.0, 0.0, 0.0, 0.0, 0.0, 0.0, 0.0, 0.0, 0.0, 0.0, 0.0, 0.0, 0.0, 0.0, 0.0, 0.0, 0.0, 0.0, 0.0, 0.0, 0.0, 0.0, 0.0, 0.0, 0.0, 0.0, 0.0, 0.0, 0.0, 0.0, 0.0, 0.0, 0.0, 0.0, 0.7188, 0.375, 0.654, 0.3486, 0.769, 0.2463, 0.0, 0.0, 0.0, 0.0, 0.0, 0.0, 0.0, 0.0, 0.0, 0.0, 0.0, 0.0, 0.0, 0.0, 0.0, 0.0, 0.0, 0.0, 0.0, 0.0, 0.0, 0.0, 0.0, 0.0, 0.0, 0.0, 0.0, 0.0, 0.0, 0.0, 0.0, 0.0, 0.0, 0.0, 0.0, 0.0, 0.0, 0.0, 0.0, 0.0, 0.0, 0.0, 0.0, 0.0, 0.0, 0.0, 0.0, 0.0, 0.0, 0.0, 0.0, 0.0, 0.0, 0.0, 0.0, 0.0, 0.0, 0.0, 0.0, 0.0, 0.0, 0.0, 0.0, 0.0, 0.0, 0.0, 0.0, 0.0, 0.0, 0.0, 0.0, 0.0, 0.0, 0.0, 0.0, 0.0, 0.0, 0.0, 0.0, 0.0, 0.0, 0.0, 0.0, 0.0, 0.0, 0.0, 0.0, 0.0, 0.0, 0.0, 0.0, 0.0, 0.0, 0.0, 0.0, 0.0, 0.0, 0.0, 0.0, 0.0, 0.0, 0.0, 0.0, 0.0, 0.0, 0.0, 0.0, 0.0, 0.0, 0.0, 0.0, 0.0, 0.0, 0.0, 0.0, 0.0, 0.0, 0.0, 0.0, 0.0, 0.0, 0.0, 0.0, 0.0, 0.0, 0.0, 0.0, 0.0, 0.0, 0.0, 0.0, 0.0, 0.0, 0.0, 0.0, 0.0, 0.0, 0.0, 0.0, 0.0, 0.0, 0.0, 0.0, 0.0, 0.0, 0.0, 0.0, 0.0, 0.0, 0.0, 0.0, 0.0, 0.0, 0.0, 0.0, 0.0, 0.0, 0.0, 0.0, 0.0, 0.0, 0.0, 0.0, 0.0, 0.0, 0.0, 0.0, 0.0, 0.0, 0.0, 0.0, 0.0, 0.0, 0.0, 0.0, 0.0, 0.0, 0.0, 0.0, 0.0, 0.0, 0.0, 0.0, 0.0, 0.0, 0.0, 0.0, 0.0, 0.0, 0.0, 0.0, 0.0, 0.0, 0.0, 0.0, 0.0, 0.0, 0.0, 0.0, 0.0, 0.0, 0.0, 0.0, 0.0, 0.0, 0.0, 0.0, 0.0, 0.0, 0.0, 0.0, 0.0, 0.0, 0.0, 0.0, 0.0, 0.0, 0.0, 0.0, 0.0, 0.0, 0.0, 0.0, 0.0, 0.0, 0.0, 0.0, 0.0, 0.0, 0.0, 0.0, 0.0, 0.0, 0.0, 0.0, 0.0, 0.0, 0.0, 0.0, 0.0, 0.0, 0.0, 0.0, 0.0, 0.0, 0.0, 0.0, 0.0, 0.0, 0.0, 0.0, 0.0, 0.0, 0.0, 0.0, 0.0, 0.0, 0.0, 0.0, 0.0, 0.0, 0.0, 0.0, 0.0, 0.0, 0.0, 0.0, 0.0, 0.0, 0.0, 0.0, 0.0, 0.0, 0.0, 0.0, 0.0, 0.0, 0.0, 0.0, 0.0, 0.0, 0.0, 0.0, 0.0, 0.0, 0.0, 0.0, 0.0, 0.0, 0.0, 0.0, 0.0, 0.0, 0.0, 0.0, 0.0, 0.0, 0.0, 0.0, 0.0, 0.0, 0.0, 0.0, 0.0, 0.0, 0.0, 0.6332, 0.1166, 0.5243, 0.2944, 0.4776, 0.158, 0.769, 0.2463, 0.654, 0.3486, 0.6332, 0.1166, 0.0, 0.0, 0.0, 0.0, 0.0, 0.0, 0.6332, 0.1166, 0.654, 0.3486, 0.5243, 0.2944, 0.0, 0.0, 0.0, 0.0, 0.0, 0.0, 0.0, 0.0, 0.0, 0.0, 0.0, 0.0])
me_sphere_001.materials.append(mat_material_002)
me_sphere_001.use_remesh_fix_poles = True
me_sphere_001.use_remesh_preserve_attributes = False
me_sphere_001.use_mirror_vertex_groups = False
me_sphere_001.update()

# ---- objects
ob_cube = bpy.data.objects.new('Cube', me_cube)
ob_camera = bpy.data.objects.new('Camera', cam_camera)
ob_sun = bpy.data.objects.new('Sun', light_sun)
ob_cylinder_001 = bpy.data.objects.new('Cylinder.001', me_cylinder_001)
ob_sphere = bpy.data.objects.new('Sphere', me_sphere_001)
ob_point = bpy.data.objects.new('Point', light_point)

# ---- transforms, parenting, visibility, modifiers, constraints
ob_cube.location = (0.0, 0.0, 0.0)
ob_cube.lock_rotations_4d = False
ob_cube.empty_display_type = 'ARROWS'
ob_cube.lineart.crease_threshold = 0.0
ob_camera.location = (8.93, -0.4094, 2.144)
ob_camera.rotation_euler = (1.814, 6.042e-06, 1.555)
ob_camera.lock_rotations_4d = False
ob_camera.empty_display_type = 'ARROWS'
ob_camera.color = (0.0, 0.0, 0.0, 0.0)
ob_camera.display_type = 'WIRE'
ob_camera.lineart.crease_threshold = 0.0
ob_sun.location = (0.0, 0.0, 7.171)
ob_sun.rotation_euler = (-0.2836, 0.6234, -0.2655)
ob_sun.lineart.crease_threshold = 0.0
ob_cylinder_001.location = (0.0, 0.0, 4.522)
ob_cylinder_001.scale = (0.04693, 0.04693, 0.3462)
ob_cylinder_001.lineart.crease_threshold = 0.0
ob_sphere.location = (0.0, 0.0, 4.88)
ob_sphere.rotation_euler = (0.0, -0.0, 2.491)
ob_sphere.scale = (0.2197, 0.2197, 0.2197)
ob_sphere.lineart.crease_threshold = 0.0
ob_point.location = (0.0, 0.0, 4.822)
ob_point.lineart.crease_threshold = 0.0

# ---- collection membership
col_collection.objects.link(ob_cube)
col_collection.objects.link(ob_camera)
col_collection.objects.link(ob_sun)
col_collection.objects.link(ob_cylinder_001)
col_collection.objects.link(ob_sphere)
col_collection.objects.link(ob_point)

# ---- scene / render settings (as saved in the file)
scene.camera = ob_camera
scene.frame_start = 1; scene.frame_end = 250; scene.frame_set(1)
scene.render.engine = 'CYCLES'
scene.render.use_simplify = True
scene.cycles.use_denoising = False
scene.cycles.samples = 300
scene.cycles.sampling_pattern = 'TABULATED_SOBOL'
scene.cycles.use_adaptive_sampling = False
scene.cycles.use_light_tree = False
scene.view_settings.view_transform = 'Filmic'
bpy.context.view_layer.update()
